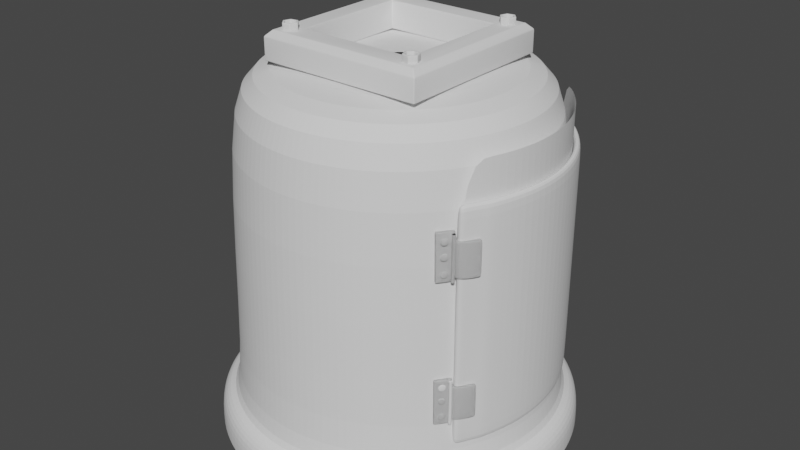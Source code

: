 # Source: Lightv8.blend  (saved by Blender 3.4.6; exported with 4.5.12 LTS)
import bpy
from mathutils import Matrix  # noqa: F401  (used for matrix-valued properties, if any)

bpy.ops.wm.read_factory_settings(use_empty=True)
scene = bpy.context.scene
scene.name = 'Scene'

# ---- collections
col_collection = bpy.data.collections.new('Collection'); scene.collection.children.link(col_collection)

# ---- node groups
ng_auto_smooth = bpy.data.node_groups.new('Auto Smooth', 'GeometryNodeTree')
_s = ng_auto_smooth.interface.new_socket(name='Geometry', in_out='OUTPUT', socket_type='NodeSocketGeometry')
_s = ng_auto_smooth.interface.new_socket(name='Geometry', in_out='INPUT', socket_type='NodeSocketGeometry')
_s = ng_auto_smooth.interface.new_socket(name='Angle', in_out='INPUT', socket_type='NodeSocketFloat')
_s.subtype = 'ANGLE'
_s.min_value = 0.0
_s.max_value = 3.142
ng_auto_smooth.is_modifier = True
_N = ng_auto_smooth.nodes; _L = ng_auto_smooth.links
n0 = _N.new('NodeGroupOutput'); n0.name = 'Group Output'; n0.location = (480, -100)
n1 = _N.new('NodeGroupInput'); n1.name = 'Group Input'; n1.location = (-420, -300)
n2 = _N.new('NodeGroupInput'); n2.name = 'Group Input.001'; n2.location = (-60, -100)
n3 = _N.new('GeometryNodeSetShadeSmooth'); n3.name = 'Set Shade Smooth'; n3.location = (120, -100)
n3.domain = 'EDGE'
n4 = _N.new('GeometryNodeSetShadeSmooth'); n4.name = 'Set Shade Smooth.001'; n4.location = (300, -100)
n5 = _N.new('GeometryNodeInputMeshEdgeAngle'); n5.name = 'Edge Angle'; n5.location = (-420, -220)
n6 = _N.new('GeometryNodeInputEdgeSmooth'); n6.name = 'Is Edge Smooth'; n6.location = (-60, -160)
n7 = _N.new('GeometryNodeInputShadeSmooth'); n7.name = 'Is Face Smooth'; n7.location = (-240, -340)
n8 = _N.new('FunctionNodeBooleanMath'); n8.name = 'Boolean Math'; n8.location = (-60, -220)
n9 = _N.new('FunctionNodeCompare'); n9.name = 'Compare'; n9.location = (-240, -180)
n9.operation = 'LESS_EQUAL'
_L.new(n5.outputs[0], n9.inputs[0])
_L.new(n4.outputs[0], n0.inputs[0])
_L.new(n1.outputs[1], n9.inputs[1])
_L.new(n9.outputs[0], n8.inputs[0])
_L.new(n7.outputs[0], n8.inputs[1])
_L.new(n2.outputs[0], n3.inputs[0])
_L.new(n6.outputs[0], n3.inputs[1])
_L.new(n3.outputs[0], n4.inputs[0])
_L.new(n8.outputs[0], n3.inputs[2])
n0.is_active_output = True

# ---- world
world_world = bpy.data.worlds.new('World'); scene.world = world_world
world_world.use_nodes = True; world_world.node_tree.nodes.clear()
_N = world_world.node_tree.nodes; _L = world_world.node_tree.links
n0 = _N.new('ShaderNodeOutputWorld'); n0.name = 'World Output'; n0.location = (300, 300)
n1 = _N.new('ShaderNodeBackground'); n1.name = 'Background'; n1.location = (10, 300)
n1.inputs[0].default_value = (0.05088, 0.05088, 0.05088, 1.0)
_L.new(n1.outputs[0], n0.inputs[0])
n0.is_active_output = True
world_world.color = (0.05088, 0.05088, 0.05088)
world_world.use_sun_shadow = False
world_world.sun_shadow_jitter_overblur = 0.0

# ---- meshes
me_circle = bpy.data.meshes.new('Circle')
me_circle.from_pydata([(0.0, 1.0, 0.0), (-0.1951, 0.9808, 0.0), (-0.3827, 0.9239, 0.0), (-0.5556, 0.8315, 0.0), (-0.7071, 0.7071, 0.0), (-0.8315, 0.5556, 0.0), (-0.9239, 0.3827, 0.0), (-0.9808, 0.1951, 0.0), (-1.0, 0.0, 0.0), (-0.9808, -0.1951, 0.0), (-0.9239, -0.3827, 0.0), (-0.8315, -0.5556, 0.0), (-0.7071, -0.7071, 0.0), (-0.5556, -0.8315, 0.0), (-0.3827, -0.9239, 0.0), (-0.1951, -0.9808, 0.0), (0.0, -1.0, 0.0), (0.1951, -0.9808, 0.0), (0.3827, -0.9239, 0.0), (0.5556, -0.8315, 0.0), (0.7071, -0.7071, 0.0), (0.8315, -0.5556, 0.0), (0.9239, -0.3827, 0.0), (0.9808, -0.1951, 0.0), (1.0, 0.0, 0.0), (0.9808, 0.1951, 0.0), (0.9239, 0.3827, 0.0), (0.8315, 0.5556, 0.0), (0.7071, 0.7071, 0.0), (0.5556, 0.8315, 0.0), (0.3827, 0.9239, 0.0), (0.1951, 0.9808, 0.0), (-1.561e-09, 0.871, 0.1969), (-0.1699, 0.8543, 0.1969), (-0.3333, 0.8047, 0.1969), (-0.4839, 0.7243, 0.1969), (-0.6159, 0.6159, 0.1969), (-0.7243, 0.4839, 0.1969), (-0.8047, 0.3333, 0.1969), (-0.8543, 0.1699, 0.1969), (-0.871, 1.922e-09, 0.1969), (-0.8543, -0.1699, 0.1969), (-0.8047, -0.3333, 0.1969), (-0.7243, -0.4839, 0.1969), (-0.6159, -0.6159, 0.1969), (-0.4839, -0.7243, 0.1969), (-0.3333, -0.8047, 0.1969), (-0.1699, -0.8543, 0.1969), (-1.561e-09, -0.871, 0.1969), (0.1699, -0.8543, 0.1969), (0.3333, -0.8047, 0.1969), (0.4839, -0.7243, 0.1969), (0.6159, -0.6159, 0.1969), (0.7243, -0.4839, 0.1969), (0.8047, -0.3333, 0.1969), (0.8543, -0.1699, 0.1969), (0.871, 1.922e-09, 0.1969), (0.8543, 0.1699, 0.1969), (0.8047, 0.3333, 0.1969), (0.7243, 0.4839, 0.1969), (0.6159, 0.6159, 0.1969), (0.4839, 0.7243, 0.1969), (0.3333, 0.8047, 0.1969), (0.1699, 0.8543, 0.1969), (-1.561e-09, 0.871, 1.843), (-0.1699, 0.8543, 1.843), (-0.3333, 0.8047, 1.843), (-0.4839, 0.7243, 1.843), (-0.6159, 0.6159, 1.843), (-0.7243, 0.4839, 1.843), (-0.8047, 0.3333, 1.843), (-0.8543, 0.1699, 1.843), (-0.871, 1.922e-09, 1.843), (-0.8543, -0.1699, 1.843), (-0.8047, -0.3333, 1.843), (-0.7243, -0.4839, 1.843), (-0.6159, -0.6159, 1.843), (-0.4839, -0.7243, 1.843), (-0.3333, -0.8047, 1.843), (-0.1699, -0.8543, 1.843), (-1.561e-09, -0.871, 1.843), (0.1699, -0.8543, 1.843), (0.3333, -0.8047, 1.843), (0.4839, -0.7243, 1.843), (0.6159, -0.6159, 1.843), (0.7243, -0.4839, 1.843), (0.8047, -0.3333, 1.843), (0.8543, -0.1699, 1.843), (0.871, 1.922e-09, 1.843), (0.8543, 0.1699, 1.843), (0.8047, 0.3333, 1.843), (0.7243, 0.4839, 1.843), (0.6159, 0.6159, 1.843), (0.4839, 0.7243, 1.843), (0.3333, 0.8047, 1.843), (0.1699, 0.8543, 1.843), (-9.01e-10, 0.7258, 2.04), (-0.1416, 0.7118, 2.04), (-0.2777, 0.6705, 2.04), (-0.4032, 0.6035, 2.04), (-0.5132, 0.5132, 2.04), (-0.6035, 0.4032, 2.04), (-0.6705, 0.2777, 2.04), (-0.7118, 0.1416, 2.04), (-0.7258, 2.93e-09, 2.04), (-0.7118, -0.1416, 2.04), (-0.6705, -0.2777, 2.04), (-0.6035, -0.4032, 2.04), (-0.5132, -0.5132, 2.04), (-0.4032, -0.6035, 2.04), (-0.2777, -0.6705, 2.04), (-0.1416, -0.7118, 2.04), (-9.01e-10, -0.7258, 2.04), (0.1416, -0.7118, 2.04), (0.2777, -0.6705, 2.04), (0.4032, -0.6035, 2.04), (0.5132, -0.5132, 2.04), (0.6035, -0.4032, 2.04), (0.6705, -0.2777, 2.04), (0.7118, -0.1416, 2.04), (0.7258, 2.93e-09, 2.04), (0.7118, 0.1416, 2.04), (0.6705, 0.2777, 2.04), (0.6035, 0.4032, 2.04), (0.5132, 0.5132, 2.04), (0.4032, 0.6035, 2.04), (0.2777, 0.6705, 2.04), (0.1416, 0.7118, 2.04), (3.301e-09, 0.06653, 2.04), (-0.01298, 0.06525, 2.04), (-0.02546, 0.06146, 2.04), (-0.03696, 0.05531, 2.04), (-0.04704, 0.04704, 2.04), (-0.05531, 0.03696, 2.04), (-0.06146, 0.02546, 2.04), (-0.06525, 0.01298, 2.04), (-0.06653, 2.686e-10, 2.04), (-0.06525, -0.01298, 2.04), (-0.06146, -0.02546, 2.04), (-0.05531, -0.03696, 2.04), (-0.04704, -0.04704, 2.04), (-0.03696, -0.05531, 2.04), (-0.02546, -0.06146, 2.04), (-0.01298, -0.06525, 2.04), (3.301e-09, -0.06653, 2.04), (0.01298, -0.06525, 2.04), (0.02546, -0.06146, 2.04), (0.03696, -0.05531, 2.04), (0.04704, -0.04704, 2.04), (0.05531, -0.03696, 2.04), (0.06146, -0.02546, 2.04), (0.06525, -0.01298, 2.04), (0.06653, 2.686e-10, 2.04), (0.06525, 0.01298, 2.04), (0.06146, 0.02546, 2.04), (0.05531, 0.03696, 2.04), (0.04704, 0.04704, 2.04), (0.03696, 0.05531, 2.04), (0.02546, 0.06146, 2.04), (0.01298, 0.06525, 2.04), (0.0, 1.0, 0.1369), (-7.3e-10, 0.9397, 0.1969), (-0.1833, 0.9217, 0.1969), (-0.1951, 0.9808, 0.1369), (-0.3596, 0.8682, 0.1969), (-0.3827, 0.9239, 0.1369), (-0.5221, 0.7813, 0.1969), (-0.5556, 0.8315, 0.1369), (-0.6645, 0.6645, 0.1969), (-0.7071, 0.7071, 0.1369), (-0.7813, 0.5221, 0.1969), (-0.8315, 0.5556, 0.1369), (-0.8682, 0.3596, 0.1969), (-0.9239, 0.3827, 0.1369), (-0.9217, 0.1833, 0.1969), (-0.9808, 0.1951, 0.1369), (-0.9397, 8.984e-10, 0.1969), (-1.0, 0.0, 0.1369), (-0.9217, -0.1833, 0.1969), (-0.9808, -0.1951, 0.1369), (-0.8682, -0.3596, 0.1969), (-0.9239, -0.3827, 0.1369), (-0.7813, -0.5221, 0.1969), (-0.8315, -0.5556, 0.1369), (-0.6645, -0.6645, 0.1969), (-0.7071, -0.7071, 0.1369), (-0.5221, -0.7813, 0.1969), (-0.5556, -0.8315, 0.1369), (-0.3596, -0.8682, 0.1969), (-0.3827, -0.9239, 0.1369), (-0.1833, -0.9217, 0.1969), (-0.1951, -0.9808, 0.1369), (-7.3e-10, -0.9397, 0.1969), (0.0, -1.0, 0.1369), (0.1833, -0.9217, 0.1969), (0.1951, -0.9808, 0.1369), (0.3596, -0.8682, 0.1969), (0.3827, -0.9239, 0.1369), (0.5221, -0.7813, 0.1969), (0.5556, -0.8315, 0.1369), (0.6645, -0.6645, 0.1969), (0.7071, -0.7071, 0.1369), (0.7813, -0.5221, 0.1969), (0.8315, -0.5556, 0.1369), (0.8682, -0.3596, 0.1969), (0.9239, -0.3827, 0.1369), (0.9217, -0.1833, 0.1969), (0.9808, -0.1951, 0.1369), (0.9397, 8.984e-10, 0.1969), (1.0, 0.0, 0.1369), (0.9217, 0.1833, 0.1969), (0.9808, 0.1951, 0.1369), (0.8682, 0.3596, 0.1969), (0.9239, 0.3827, 0.1369), (0.7813, 0.5221, 0.1969), (0.8315, 0.5556, 0.1369), (0.6645, 0.6645, 0.1969), (0.7071, 0.7071, 0.1369), (0.5221, 0.7813, 0.1969), (0.5556, 0.8315, 0.1369), (0.3596, 0.8682, 0.1969), (0.3827, 0.9239, 0.1369), (0.1833, 0.9217, 0.1969), (0.1951, 0.9808, 0.1369), (0.7243, -0.4839, 0.1969), (0.8047, -0.3333, 0.1969), (0.8543, -0.1699, 0.1969), (0.871, 1.922e-09, 0.1969), (0.8543, 0.1699, 0.1969), (0.8047, 0.3333, 0.1969), (0.7243, 0.4839, 0.1969), (0.6159, 0.6159, 0.1969), (0.4839, 0.7243, 0.1969), (0.7243, -0.4839, 1.843), (0.8047, -0.3333, 1.843), (0.8543, -0.1699, 1.843), (0.871, 1.922e-09, 1.843), (0.8543, 0.1699, 1.843), (0.8047, 0.3333, 1.843), (0.7243, 0.4839, 1.843), (0.6159, 0.6159, 1.843), (0.4839, 0.7243, 1.843)], [], [(196, 50, 49, 194), (170, 37, 36, 168), (198, 51, 50, 196), (172, 38, 37, 170), (164, 34, 33, 162), (200, 52, 51, 198), (174, 39, 38, 172), (202, 53, 52, 200), (176, 40, 39, 174), (204, 54, 53, 202), (178, 41, 40, 176), (206, 55, 54, 204), (180, 42, 41, 178), (208, 56, 55, 206), (182, 43, 42, 180), (210, 57, 56, 208), (184, 44, 43, 182), (212, 58, 57, 210), (186, 45, 44, 184), (214, 59, 58, 212), (188, 46, 45, 186), (216, 60, 59, 214), (190, 47, 46, 188), (161, 32, 63, 222), (218, 61, 60, 216), (192, 48, 47, 190), (166, 35, 34, 164), (220, 62, 61, 218), (194, 49, 48, 192), (168, 36, 35, 166), (222, 63, 62, 220), (12, 185, 183, 11), (26, 213, 211, 25), (13, 187, 185, 12), (27, 215, 213, 26), (14, 189, 187, 13), (1, 163, 160, 0), (28, 217, 215, 27), (15, 191, 189, 14), (2, 165, 163, 1), (29, 219, 217, 28), (16, 193, 191, 15), (3, 167, 165, 2), (30, 221, 219, 29), (17, 195, 193, 16), (4, 169, 167, 3), (31, 223, 221, 30), (18, 197, 195, 17), (5, 171, 169, 4), (0, 160, 223, 31), (19, 199, 197, 18), (6, 173, 171, 5), (20, 201, 199, 19), (7, 175, 173, 6), (21, 203, 201, 20), (8, 177, 175, 7), (22, 205, 203, 21), (9, 179, 177, 8), (23, 207, 205, 22), (10, 181, 179, 9), (24, 209, 207, 23), (11, 183, 181, 10), (25, 211, 209, 24), (47, 79, 78, 46), (34, 66, 65, 33), (61, 93, 92, 60), (48, 80, 79, 47), (35, 67, 66, 34), (62, 94, 93, 61), (49, 81, 80, 48), (36, 68, 67, 35), (63, 95, 94, 62), (50, 82, 81, 49), (37, 69, 68, 36), (32, 64, 95, 63), (51, 83, 82, 50), (38, 70, 69, 37), (52, 84, 83, 51), (39, 71, 70, 38), (53, 85, 84, 52), (40, 72, 71, 39), (54, 86, 85, 53), (41, 73, 72, 40), (55, 87, 86, 54), (42, 74, 73, 41), (56, 88, 87, 55), (43, 75, 74, 42), (57, 89, 88, 56), (44, 76, 75, 43), (58, 90, 89, 57), (45, 77, 76, 44), (59, 91, 90, 58), (46, 78, 77, 45), (33, 65, 64, 32), (60, 92, 91, 59), (82, 114, 113, 81), (69, 101, 100, 68), (64, 96, 127, 95), (83, 115, 114, 82), (70, 102, 101, 69), (84, 116, 115, 83), (71, 103, 102, 70), (85, 117, 116, 84), (72, 104, 103, 71), (86, 118, 117, 85), (73, 105, 104, 72), (87, 119, 118, 86), (74, 106, 105, 73), (88, 120, 119, 87), (75, 107, 106, 74), (89, 121, 120, 88), (76, 108, 107, 75), (90, 122, 121, 89), (77, 109, 108, 76), (91, 123, 122, 90), (78, 110, 109, 77), (65, 97, 96, 64), (92, 124, 123, 91), (79, 111, 110, 78), (66, 98, 97, 65), (93, 125, 124, 92), (80, 112, 111, 79), (67, 99, 98, 66), (94, 126, 125, 93), (81, 113, 112, 80), (68, 100, 99, 67), (95, 127, 126, 94), (117, 149, 148, 116), (104, 136, 135, 103), (118, 150, 149, 117), (105, 137, 136, 104), (119, 151, 150, 118), (106, 138, 137, 105), (120, 152, 151, 119), (107, 139, 138, 106), (121, 153, 152, 120), (108, 140, 139, 107), (122, 154, 153, 121), (109, 141, 140, 108), (123, 155, 154, 122), (110, 142, 141, 109), (97, 129, 128, 96), (124, 156, 155, 123), (111, 143, 142, 110), (98, 130, 129, 97), (125, 157, 156, 124), (112, 144, 143, 111), (99, 131, 130, 98), (126, 158, 157, 125), (113, 145, 144, 112), (100, 132, 131, 99), (127, 159, 158, 126), (114, 146, 145, 113), (101, 133, 132, 100), (96, 128, 159, 127), (115, 147, 146, 114), (102, 134, 133, 101), (116, 148, 147, 115), (103, 135, 134, 102), (163, 162, 161, 160), (165, 164, 162, 163), (167, 166, 164, 165), (169, 168, 166, 167), (171, 170, 168, 169), (173, 172, 170, 171), (175, 174, 172, 173), (177, 176, 174, 175), (179, 178, 176, 177), (181, 180, 178, 179), (183, 182, 180, 181), (185, 184, 182, 183), (187, 186, 184, 185), (189, 188, 186, 187), (191, 190, 188, 189), (193, 192, 190, 191), (195, 194, 192, 193), (197, 196, 194, 195), (199, 198, 196, 197), (201, 200, 198, 199), (203, 202, 200, 201), (205, 204, 202, 203), (207, 206, 204, 205), (209, 208, 206, 207), (211, 210, 208, 209), (213, 212, 210, 211), (215, 214, 212, 213), (217, 216, 214, 215), (219, 218, 216, 217), (221, 220, 218, 219), (223, 222, 220, 221), (160, 161, 222, 223), (162, 33, 32, 161), (232, 241, 240, 231), (225, 234, 233, 224), (226, 235, 234, 225), (227, 236, 235, 226), (228, 237, 236, 227), (229, 238, 237, 228), (230, 239, 238, 229), (231, 240, 239, 230)])
_uv = me_circle.uv_layers.new(name='UVMap')
_uv.uv.foreach_set('vector', [0.0, 0.0, 0.0, 0.0, 0.0, 0.0, 0.0, 0.0, 0.0, 0.0, 0.0, 0.0, 0.0, 0.0, 0.0, 0.0, 0.0, 0.0, 0.0, 0.0, 0.0, 0.0, 0.0, 0.0, 0.0, 0.0, 0.0, 0.0, 0.0, 0.0, 0.0, 0.0, 0.0, 0.0, 0.0, 0.0, 0.0, 0.0, 0.0, 0.0, 0.0, 0.0, 0.0, 0.0, 0.0, 0.0, 0.0, 0.0, 0.0, 0.0, 0.0, 0.0, 0.0, 0.0, 0.0, 0.0, 0.0, 0.0, 0.0, 0.0, 0.0, 0.0, 0.0, 0.0, 0.0, 0.0, 0.0, 0.0, 0.0, 0.0, 0.0, 0.0, 0.0, 0.0, 0.0, 0.0, 0.0, 0.0, 0.0, 0.0, 0.0, 0.0, 0.0, 0.0, 0.0, 0.0, 0.0, 0.0, 0.0, 0.0, 0.0, 0.0, 0.0, 0.0, 0.0, 0.0, 0.0, 0.0, 0.0, 0.0, 0.0, 0.0, 0.0, 0.0, 0.0, 0.0, 0.0, 0.0, 0.0, 0.0, 0.0, 0.0, 0.0, 0.0, 0.0, 0.0, 0.0, 0.0, 0.0, 0.0, 0.0, 0.0, 0.0, 0.0, 0.0, 0.0, 0.0, 0.0, 0.0, 0.0, 0.0, 0.0, 0.0, 0.0, 0.0, 0.0, 0.0, 0.0, 0.0, 0.0, 0.0, 0.0, 0.0, 0.0, 0.0, 0.0, 0.0, 0.0, 0.0, 0.0, 0.0, 0.0, 0.0, 0.0, 0.0, 0.0, 0.0, 0.0, 0.0, 0.0, 0.0, 0.0, 0.0, 0.0, 0.0, 0.0, 0.0, 0.0, 0.0, 0.0, 0.0, 0.0, 0.0, 0.0, 0.0, 0.0, 0.0, 0.0, 0.0, 0.0, 0.0, 0.0, 0.0, 0.0, 0.0, 0.0, 0.0, 0.0, 0.0, 0.0, 0.0, 0.0, 0.0, 0.0, 0.0, 0.0, 0.0, 0.0, 0.0, 0.0, 0.0, 0.0, 0.0, 0.0, 0.0, 0.0, 0.0, 0.0, 0.0, 0.0, 0.0, 0.0, 0.0, 0.0, 0.0, 0.0, 0.0, 0.0, 0.0, 0.0, 0.0, 0.0, 0.0, 0.0, 0.0, 0.0, 0.0, 0.0, 0.0, 0.0, 0.0, 0.0, 0.0, 0.0, 0.0, 0.0, 0.0, 0.0, 0.0, 0.0, 0.0, 0.0, 0.0, 0.0, 0.0, 0.0, 0.0, 0.0, 0.0, 0.0, 0.0, 0.0, 0.0, 0.0, 0.0, 0.0, 0.0, 0.0, 0.0, 0.0, 0.0, 0.0, 0.0, 0.0, 0.0, 0.0, 0.0, 0.0, 0.0, 0.0, 0.0, 0.0, 0.0, 0.0, 0.0, 0.0, 0.0, 0.0, 0.0, 0.0, 0.0, 0.0, 0.0, 0.0, 0.0, 0.0, 0.0, 0.0, 0.0, 0.0, 0.0, 0.0, 0.0, 0.0, 0.0, 0.0, 0.0, 0.0, 0.0, 0.0, 0.0, 0.0, 0.0, 0.0, 0.0, 0.0, 0.0, 0.0, 0.0, 0.0, 0.0, 0.0, 0.0, 0.0, 0.0, 0.0, 0.0, 0.0, 0.0, 0.0, 0.0, 0.0, 0.0, 0.0, 0.0, 0.0, 0.0, 0.0, 0.0, 0.0, 0.0, 0.0, 0.0, 0.0, 0.0, 0.0, 0.0, 0.0, 0.0, 0.0, 0.0, 0.0, 0.0, 0.0, 0.0, 0.0, 0.0, 0.0, 0.0, 0.0, 0.0, 0.0, 0.0, 0.0, 0.0, 0.0, 0.0, 0.0, 0.0, 0.0, 0.0, 0.0, 0.0, 0.0, 0.0, 0.0, 0.0, 0.0, 0.0, 0.0, 0.0, 0.0, 0.0, 0.0, 0.0, 0.0, 0.0, 0.0, 0.0, 0.0, 0.0, 0.0, 0.0, 0.0, 0.0, 0.0, 0.0, 0.0, 0.0, 0.0, 0.0, 0.0, 0.0, 0.0, 0.0, 0.0, 0.0, 0.0, 0.0, 0.0, 0.0, 0.0, 0.0, 0.0, 0.0, 0.0, 0.0, 0.0, 0.0, 0.0, 0.0, 0.0, 0.0, 0.0, 0.0, 0.0, 0.0, 0.0, 0.0, 0.0, 0.0, 0.0, 0.0, 0.0, 0.0, 0.0, 0.0, 0.0, 0.0, 0.0, 0.0, 0.0, 0.0, 0.0, 0.0, 0.0, 0.0, 0.0, 0.0, 0.0, 0.0, 0.0, 0.0, 0.0, 0.0, 0.0, 0.0, 0.0, 0.0, 0.0, 0.0, 0.0, 0.0, 0.0, 0.0, 0.0, 0.0, 0.0, 0.0, 0.0, 0.0, 0.0, 0.0, 0.0, 0.0, 0.0, 0.0, 0.0, 0.0, 0.0, 0.0, 0.0, 0.0, 0.0, 0.0, 0.0, 0.0, 0.0, 0.0, 0.0, 0.0, 0.0, 0.0, 0.0, 0.0, 0.0, 0.0, 0.0, 0.0, 0.0, 0.0, 0.0, 0.0, 0.0, 0.0, 0.0, 0.0, 0.0, 0.0, 0.0, 0.0, 0.0, 0.0, 0.0, 0.0, 0.0, 0.0, 0.0, 0.0, 0.0, 0.0, 0.0, 0.0, 0.0, 0.0, 0.0, 0.0, 0.0, 0.0, 0.0, 0.0, 0.0, 0.0, 0.0, 0.0, 0.0, 0.0, 0.0, 0.0, 0.0, 0.0, 0.0, 0.0, 0.0, 0.0, 0.0, 0.0, 0.0, 0.0, 0.0, 0.0, 0.0, 0.0, 0.0, 0.0, 0.0, 0.0, 0.0, 0.0, 0.0, 0.0, 0.0, 0.0, 0.0, 0.0, 0.0, 0.0, 0.0, 0.0, 0.0, 0.0, 0.0, 0.0, 0.0, 0.0, 0.0, 0.0, 0.0, 0.0, 0.0, 0.0, 0.0, 0.0, 0.0, 0.0, 0.0, 0.0, 0.0, 0.0, 0.0, 0.0, 0.0, 0.0, 0.0, 0.0, 0.0, 0.0, 0.0, 0.0, 0.0, 0.0, 0.0, 0.0, 0.0, 0.0, 0.0, 0.0, 0.0, 0.0, 0.0, 0.0, 0.0, 0.0, 0.0, 0.0, 0.0, 0.0, 0.0, 0.0, 0.0, 0.0, 0.0, 0.0, 0.0, 0.0, 0.0, 0.0, 0.0, 0.0, 0.0, 0.0, 0.0, 0.0, 0.0, 0.0, 0.0, 0.0, 0.0, 0.0, 0.0, 0.0, 0.0, 0.0, 0.0, 0.0, 0.0, 0.0, 0.0, 0.0, 0.0, 0.0, 0.0, 0.0, 0.0, 0.0, 0.0, 0.0, 0.0, 0.0, 0.0, 0.0, 0.0, 0.0, 0.0, 0.0, 0.0, 0.0, 0.0, 0.0, 0.0, 0.0, 0.0, 0.0, 0.0, 0.0, 0.0, 0.0, 0.0, 0.0, 0.0, 0.0, 0.0, 0.0, 0.0, 0.0, 0.0, 0.0, 0.0, 0.0, 0.0, 0.0, 0.0, 0.0, 0.0, 0.0, 0.0, 0.0, 0.0, 0.0, 0.0, 0.0, 0.0, 0.0, 0.0, 0.0, 0.0, 0.0, 0.0, 0.0, 0.0, 0.0, 0.0, 0.0, 0.0, 0.0, 0.0, 0.0, 0.0, 0.0, 0.0, 0.0, 0.0, 0.0, 0.0, 0.0, 0.0, 0.0, 0.0, 0.0, 0.0, 0.0, 0.0, 0.0, 0.0, 0.0, 0.0, 0.0, 0.0, 0.0, 0.0, 0.0, 0.0, 0.0, 0.0, 0.0, 0.0, 0.0, 0.0, 0.0, 0.0, 0.0, 0.0, 0.0, 0.0, 0.0, 0.0, 0.0, 0.0, 0.0, 0.0, 0.0, 0.0, 0.0, 0.0, 0.0, 0.0, 0.0, 0.0, 0.0, 0.0, 0.0, 0.0, 0.0, 0.0, 0.0, 0.0, 0.0, 0.0, 0.0, 0.0, 0.0, 0.0, 0.0, 0.0, 0.0, 0.0, 0.0, 0.0, 0.0, 0.0, 0.0, 0.0, 0.0, 0.0, 0.0, 0.0, 0.0, 0.0, 0.0, 0.0, 0.0, 0.0, 0.0, 0.0, 0.0, 0.0, 0.0, 0.0, 0.0, 0.0, 0.0, 0.0, 0.0, 0.0, 0.0, 0.0, 0.0, 0.0, 0.0, 0.0, 0.0, 0.0, 0.0, 0.0, 0.0, 0.0, 0.0, 0.0, 0.0, 0.0, 0.0, 0.0, 0.0, 0.0, 0.0, 0.0, 0.0, 0.0, 0.0, 0.0, 0.0, 0.0, 0.0, 0.0, 0.0, 0.0, 0.0, 0.0, 0.0, 0.0, 0.0, 0.0, 0.0, 0.0, 0.0, 0.0, 0.0, 0.0, 0.0, 0.0, 0.0, 0.0, 0.0, 0.0, 0.0, 0.0, 0.0, 0.0, 0.0, 0.0, 0.0, 0.0, 0.0, 0.0, 0.0, 0.0, 0.0, 0.0, 0.0, 0.0, 0.0, 0.0, 0.0, 0.0, 0.0, 0.0, 0.0, 0.0, 0.0, 0.0, 0.0, 0.0, 0.0, 0.0, 0.0, 0.0, 0.0, 0.0, 0.0, 0.0, 0.0, 0.0, 0.0, 0.0, 0.0, 0.0, 0.0, 0.0, 0.0, 0.0, 0.0, 0.0, 0.0, 0.0, 0.0, 0.0, 0.0, 0.0, 0.0, 0.0, 0.0, 0.0, 0.0, 0.0, 0.0, 0.0, 0.0, 0.0, 0.0, 0.0, 0.0, 0.0, 0.0, 0.0, 0.0, 0.0, 0.0, 0.0, 0.0, 0.0, 0.0, 0.0, 0.0, 0.0, 0.0, 0.0, 0.0, 0.0, 0.0, 0.0, 0.0, 0.0, 0.0, 0.0, 0.0, 0.0, 0.0, 0.0, 0.0, 0.0, 0.0, 0.0, 0.0, 0.0, 0.0, 0.0, 0.0, 0.0, 0.0, 0.0, 0.0, 0.0, 0.0, 0.0, 0.0, 0.0, 0.0, 0.0, 0.0, 0.0, 0.0, 0.0, 0.0, 0.0, 0.0, 0.0, 0.0, 0.0, 0.0, 0.0, 0.0, 0.0, 0.0, 0.0, 0.0, 0.0, 0.0, 0.0, 0.0, 0.0, 0.0, 0.0, 0.0, 0.0, 0.0, 0.0, 0.0, 0.0, 0.0, 0.0, 0.0, 0.0, 0.0, 0.0, 0.0, 0.0, 0.0, 0.0, 0.0, 0.0, 0.0, 0.0, 0.0, 0.0, 0.0, 0.0, 0.0, 0.0, 0.0, 0.0, 0.0, 0.0, 0.0, 0.0, 0.0, 0.0, 0.0, 0.0, 0.0, 0.0, 0.0, 0.0, 0.0, 0.0, 0.0, 0.0, 0.0, 0.0, 0.0, 0.0, 0.0, 0.0, 0.0, 0.0, 0.0, 0.0, 0.0, 0.0, 0.0, 0.0, 0.0, 0.0, 0.0, 0.0, 0.0, 0.0, 0.0, 0.0, 0.0, 0.0, 0.0, 0.0, 0.0, 0.0, 0.0, 0.0, 0.0, 0.0, 0.0, 0.0, 0.0, 0.0, 0.0, 0.0, 0.0, 0.0, 0.0, 0.0, 0.0, 0.0, 0.0, 0.0, 0.0, 0.0, 0.0, 0.0, 0.0, 0.0, 0.0, 0.0, 0.0, 0.0, 0.0, 0.0, 0.0, 0.0, 0.0, 0.0, 0.0, 0.0, 0.0, 0.0, 0.0, 0.0, 0.0, 0.0, 0.0, 0.0, 0.0, 0.0, 0.0, 0.0, 0.0, 0.0, 0.0, 0.0, 0.0, 0.0, 0.0, 0.0, 0.0, 0.0, 0.0, 0.0, 0.0, 0.0, 0.0, 0.0, 0.0, 0.0, 0.0, 0.0, 0.0, 0.0, 0.0, 0.0, 0.0, 0.0, 0.0, 0.0, 0.0, 0.0, 0.0, 0.0, 0.0, 0.0, 0.0, 0.0, 0.0, 0.0, 0.0, 0.0, 0.0, 0.0, 0.0, 0.0, 0.0, 0.0, 0.0, 0.0, 0.0, 0.0, 0.0, 0.0, 0.0, 0.0, 0.0, 0.0, 0.0, 0.0, 0.0, 0.0, 0.0, 0.0, 0.0, 0.0, 0.0, 0.0, 0.0, 0.0, 0.0, 0.0, 0.0, 0.0, 0.0, 0.0, 0.0, 0.0, 0.0, 0.0, 0.0, 0.0, 0.0, 0.0, 0.0, 0.0, 0.0, 0.0, 0.0, 0.0, 0.0, 0.0, 0.0, 0.0, 0.0, 0.0, 0.0, 0.0, 0.0, 0.0, 0.0, 0.0, 0.0, 0.0, 0.0, 0.0, 0.0, 0.0, 0.0, 0.0, 0.0, 0.0, 0.0, 0.0, 0.0, 0.0, 0.0, 0.0, 0.0, 0.0, 0.0, 0.0, 0.0, 0.0, 0.0, 0.0, 0.0, 0.0, 0.0, 0.0, 0.0, 0.0, 0.0, 0.0, 0.0, 0.0, 0.0, 0.0, 0.0, 0.0, 0.0, 0.0, 0.0, 0.0, 0.0, 0.0, 0.0, 0.0, 0.0, 0.0, 0.0, 0.0, 0.0, 0.0, 0.0, 0.0, 0.0, 0.0, 0.0, 0.0, 0.0, 0.0, 0.0, 0.0, 0.0, 0.0, 0.0, 0.0, 0.0, 0.0, 0.0, 0.0, 0.0, 0.0, 0.0, 0.0, 0.0, 0.0, 0.0, 0.0, 0.0, 0.0, 0.0, 0.0, 0.0, 0.0, 0.0, 0.0, 0.0, 0.0, 0.0, 0.0, 0.0, 0.0, 0.0, 0.0, 0.0, 0.0, 0.0, 0.0, 0.0, 0.0, 0.0, 0.0, 0.0, 0.0, 0.0, 0.0, 0.0, 0.0, 0.0, 0.0, 0.0, 0.0, 0.0, 0.0, 0.0, 0.0, 0.0, 0.0, 0.0, 0.0, 0.0, 0.0, 0.0, 0.0, 0.0, 0.0, 0.0, 0.0, 0.0, 0.0, 0.0, 0.0, 0.0, 0.0, 0.0, 0.0, 0.0, 0.0, 0.0, 0.0, 0.0, 0.0, 0.0, 0.0, 0.0, 0.0, 0.0, 0.0, 0.0, 0.0, 0.0, 0.0, 0.0, 0.0, 0.0, 0.0, 0.0, 0.0, 0.0, 0.0, 0.0, 0.0, 0.0, 0.0, 0.0, 0.0, 0.0, 0.0, 0.0, 0.0, 0.0, 0.0, 0.0, 0.0, 0.0, 0.0, 0.0, 0.0, 0.0, 0.0, 0.0, 0.0, 0.0, 0.0, 0.0, 0.0, 0.0, 0.0, 0.0, 0.0, 0.0, 0.0, 0.0, 0.0, 0.0, 0.0, 0.0, 0.0, 0.0, 0.0, 0.0, 0.0, 0.0, 0.0, 0.0, 0.0, 0.0, 0.0, 0.0, 0.0, 0.0, 0.0, 0.0, 0.0, 0.0, 0.0, 0.0, 0.0, 0.0, 0.0, 0.0, 0.0, 0.0, 0.0, 0.0, 0.0, 0.0, 0.0, 0.0, 0.0, 0.0, 0.0, 0.0, 0.0, 0.0, 0.0, 0.0, 0.0, 0.0, 0.0, 0.0, 0.0, 0.0, 0.0, 0.0, 0.0, 0.0, 0.0, 0.0, 0.0, 0.0, 0.0, 0.0, 0.0, 0.0, 0.0, 0.0, 0.0, 0.0, 0.0, 0.0, 0.0, 0.0, 0.0, 0.0, 0.0, 0.0, 0.0, 0.0, 0.0, 0.0, 0.0, 0.0, 0.0, 0.0, 0.0, 0.0, 0.0, 0.0, 0.0, 0.0, 0.0, 0.0, 0.0, 0.0, 0.0, 0.0, 0.0, 0.0, 0.0, 0.0, 0.0, 0.0, 0.0, 0.0, 0.0, 0.0, 0.0, 0.0, 0.0, 0.0, 0.0, 0.0, 0.0, 0.0, 0.0, 0.0, 0.0, 0.0, 0.0, 0.0, 0.0, 0.0, 0.0, 0.0, 0.0, 0.0, 0.0, 0.0, 0.0, 0.0, 0.0, 0.0, 0.0, 0.0, 0.0, 0.0, 0.0, 0.0, 0.0, 0.0, 0.0, 0.0, 0.0, 0.0, 0.0, 0.0, 0.0, 0.0, 0.0, 0.0, 0.0, 0.0, 0.0, 0.0, 0.0, 0.0, 0.0, 0.0, 0.0, 0.0, 0.0, 0.0, 0.0, 0.0, 0.0, 0.0, 0.0, 0.0, 0.0, 0.0, 0.0, 0.0, 0.0, 0.0, 0.0, 0.0, 0.0, 0.0, 0.0, 0.0, 0.0, 0.0, 0.0, 0.0, 0.0, 0.0, 0.0, 0.0, 0.0, 0.0, 0.0, 0.0, 0.0, 0.0, 0.0, 0.0, 0.0])
me_circle.update()
me_circle_001 = bpy.data.meshes.new('Circle.001')
me_circle_001.from_pydata([(0.7243, -0.4839, 0.3444), (0.8047, -0.3333, 0.3444), (0.8543, -0.1699, 0.3444), (0.871, 0.0, 0.3444), (0.8543, 0.1699, 0.3444), (0.8047, 0.3333, 0.3444), (0.7243, 0.4839, 0.3444), (0.6159, 0.6159, 0.3444), (0.4839, 0.7243, 0.3444), (0.7243, -0.4839, 1.649), (0.8047, -0.3333, 1.649), (0.8543, -0.1699, 1.649), (0.871, 0.0, 1.649), (0.8543, 0.1699, 1.649), (0.8047, 0.3333, 1.649), (0.7243, 0.4839, 1.649), (0.6159, 0.6159, 1.649), (0.4839, 0.7243, 1.649), (0.6159, 0.6159, 1.559), (0.6159, 0.6159, 0.4345), (0.4839, 0.7243, 0.4345), (0.4839, 0.7243, 1.559), (0.7243, -0.4839, 1.559), (0.7243, -0.4839, 0.4345), (0.8047, -0.3333, 0.4345), (0.8047, -0.3333, 1.559), (0.8543, -0.1699, 0.4345), (0.8543, -0.1699, 1.559), (0.871, 0.0, 0.4345), (0.871, 0.0, 1.559), (0.8543, 0.1699, 0.4345), (0.8543, 0.1699, 1.559), (0.8047, 0.3333, 0.4345), (0.8047, 0.3333, 1.559), (0.7243, 0.4839, 0.4345), (0.7243, 0.4839, 1.559), (0.5422, 0.6764, 0.4345), (0.5595, 0.6622, 0.4345), (0.5595, 0.6622, 1.559), (0.5422, 0.6764, 1.559), (0.5422, 0.6764, 1.649), (0.5595, 0.6622, 1.649), (0.5595, 0.6622, 0.3444), (0.5422, 0.6764, 0.3444), (0.744, -0.447, 0.4345), (0.785, -0.3703, 0.4345), (0.785, -0.3703, 1.559), (0.744, -0.447, 1.559), (0.785, -0.3703, 1.649), (0.744, -0.447, 1.649), (0.744, -0.447, 0.3444), (0.785, -0.3703, 0.3444)], [], [(7, 6, 34, 19), (2, 1, 24, 26), (3, 2, 26, 28), (4, 3, 28, 30), (5, 4, 30, 32), (6, 5, 32, 34), (38, 18, 16, 41), (8, 43, 36, 20), (22, 47, 44, 23), (35, 33, 14, 15), (33, 31, 13, 14), (31, 29, 12, 13), (29, 27, 11, 12), (27, 25, 10, 11), (25, 46, 48, 10), (21, 39, 40, 17), (35, 18, 19, 34), (33, 35, 34, 32), (31, 33, 32, 30), (29, 31, 30, 28), (27, 29, 28, 26), (25, 27, 26, 24), (47, 22, 9, 49), (42, 7, 19, 37), (18, 35, 15, 16), (46, 25, 24, 45), (18, 38, 37, 19), (39, 36, 37, 38), (42, 37, 36, 43), (38, 41, 40, 39), (39, 21, 20, 36), (50, 0, 23, 44), (50, 44, 45, 51), (47, 49, 48, 46), (46, 45, 44, 47), (1, 51, 45, 24)])
_uv = me_circle_001.uv_layers.new(name='UVMap')
_uv.uv.foreach_set('vector', [0.0, 0.0, 0.0, 0.0, 0.0, 0.0, 0.0, 0.0, 0.0, 0.0, 0.0, 0.0, 0.0, 0.0, 0.0, 0.0, 0.0, 0.0, 0.0, 0.0, 0.0, 0.0, 0.0, 0.0, 0.0, 0.0, 0.0, 0.0, 0.0, 0.0, 0.0, 0.0, 0.0, 0.0, 0.0, 0.0, 0.0, 0.0, 0.0, 0.0, 0.0, 0.0, 0.0, 0.0, 0.0, 0.0, 0.0, 0.0, 0.0, 0.0, 0.0, 0.0, 0.0, 0.0, 0.0, 0.0, 0.0, 0.0, 0.0, 0.0, 0.0, 0.0, 0.0, 0.0, 0.0, 0.0, 0.0, 0.0, 0.0, 0.0, 0.0, 0.0, 0.0, 0.0, 0.0, 0.0, 0.0, 0.0, 0.0, 0.0, 0.0, 0.0, 0.0, 0.0, 0.0, 0.0, 0.0, 0.0, 0.0, 0.0, 0.0, 0.0, 0.0, 0.0, 0.0, 0.0, 0.0, 0.0, 0.0, 0.0, 0.0, 0.0, 0.0, 0.0, 0.0, 0.0, 0.0, 0.0, 0.0, 0.0, 0.0, 0.0, 0.0, 0.0, 0.0, 0.0, 0.0, 0.0, 0.0, 0.0, 0.0, 0.0, 0.0, 0.0, 0.0, 0.0, 0.0, 0.0, 0.0, 0.0, 0.0, 0.0, 0.0, 0.0, 0.0, 0.0, 0.0, 0.0, 0.0, 0.0, 0.0, 0.0, 0.0, 0.0, 0.0, 0.0, 0.0, 0.0, 0.0, 0.0, 0.0, 0.0, 0.0, 0.0, 0.0, 0.0, 0.0, 0.0, 0.0, 0.0, 0.0, 0.0, 0.0, 0.0, 0.0, 0.0, 0.0, 0.0, 0.0, 0.0, 0.0, 0.0, 0.0, 0.0, 0.0, 0.0, 0.0, 0.0, 0.0, 0.0, 0.0, 0.0, 0.0, 0.0, 0.0, 0.0, 0.0, 0.0, 0.0, 0.0, 0.0, 0.0, 0.0, 0.0, 0.0, 0.0, 0.0, 0.0, 0.0, 0.0, 0.0, 0.0, 0.0, 0.0, 0.0, 0.0, 0.0, 0.0, 0.0, 0.0, 0.0, 0.0, 0.0, 0.0, 0.0, 0.0, 0.0, 0.0, 0.0, 0.0, 0.0, 0.0, 0.0, 0.0, 0.0, 0.0, 0.0, 0.0, 0.0, 0.0, 0.0, 0.0, 0.0, 0.0, 0.0, 0.0, 0.0, 0.0, 0.0, 0.0, 0.0, 0.0, 0.0, 0.0, 0.0, 0.0, 0.0, 0.0, 0.0, 0.0, 0.0, 0.0, 0.0, 0.0, 0.0, 0.0, 0.0, 0.0, 0.0, 0.0, 0.0, 0.0, 0.0, 0.0, 0.0, 0.0, 0.0, 0.0, 0.0, 0.0, 0.0, 0.0, 0.0, 0.0, 0.0, 0.0, 0.0, 0.0, 0.0, 0.0, 0.0, 0.0, 0.0, 0.0, 0.0, 0.0, 0.0, 0.0])
me_circle_001.update()
me_circle_002 = bpy.data.meshes.new('Circle.002')
me_circle_002.from_pydata([(0.6661, -0.5548, 1.311), (0.7243, -0.4839, 1.311), (0.6661, -0.5548, 1.5), (0.7243, -0.4839, 1.5), (0.6661, -0.5548, 1.281), (0.7243, -0.4839, 1.281), (0.6661, -0.5548, 1.532), (0.7243, -0.4839, 1.532), (0.766, -0.499, 1.311), (0.766, -0.499, 1.5), (0.8166, -0.4127, 1.311), (0.8166, -0.4127, 1.5), (0.7348, -0.4877, 1.5), (0.7348, -0.4877, 1.311)], [], [(1, 3, 2, 0), (2, 3, 7, 6), (1, 0, 4, 5), (12, 13, 8, 9), (9, 8, 10, 11), (3, 1, 13, 12)])
_uv = me_circle_002.uv_layers.new(name='UVMap')
_uv.uv.foreach_set('vector', [0.0, 0.0, 0.0, 0.0, 0.0, 0.0, 0.0, 0.0, 0.0, 0.0, 0.0, 0.0, 0.0, 0.0, 0.0, 0.0, 0.0, 0.0, 0.0, 0.0, 0.0, 0.0, 0.0, 0.0, 0.0, 0.0, 0.0, 0.0, 0.0, 0.0, 0.0, 0.0, 0.0, 0.0, 0.0, 0.0, 0.0, 0.0, 0.0, 0.0, 0.0, 0.0, 0.0, 0.0, 0.0, 0.0, 0.0, 0.0])
me_circle_002.update()
me_cylinder = bpy.data.meshes.new('Cylinder')
me_cylinder.from_pydata([(-2.794e-09, 0.9586, -1.0), (0.0, 1.0, -0.96), (2.794e-09, 0.9586, 1.0), (0.0, 1.0, 0.96), (0.4793, 0.8301, -1.0), (0.5, 0.866, -0.96), (0.4793, 0.8301, 1.0), (0.5, 0.866, 0.96), (0.8301, 0.4793, -1.0), (0.866, 0.5, -0.96), (0.8301, 0.4793, 1.0), (0.866, 0.5, 0.96), (0.9586, 2.794e-09, -1.0), (1.0, 0.0, -0.96), (0.9586, -2.794e-09, 1.0), (1.0, 0.0, 0.96), (0.8301, -0.4793, -1.0), (0.866, -0.5, -0.96), (0.8301, -0.4793, 1.0), (0.866, -0.5, 0.96), (0.4793, -0.8301, -1.0), (0.5, -0.866, -0.96), (0.4793, -0.8301, 1.0), (0.5, -0.866, 0.96), (2.794e-09, -0.9586, -1.0), (0.0, -1.0, -0.96), (-2.794e-09, -0.9586, 1.0), (0.0, -1.0, 0.96), (-0.4793, -0.8301, -1.0), (-0.5, -0.866, -0.96), (-0.4793, -0.8301, 1.0), (-0.5, -0.866, 0.96), (-0.8301, -0.4793, -1.0), (-0.866, -0.5, -0.96), (-0.8301, -0.4793, 1.0), (-0.866, -0.5, 0.96), (-0.9586, -2.794e-09, -1.0), (-1.0, 0.0, -0.96), (-0.9586, 2.794e-09, 1.0), (-1.0, 0.0, 0.96), (-0.8301, 0.4793, -1.0), (-0.866, 0.5, -0.96), (-0.8301, 0.4793, 1.0), (-0.866, 0.5, 0.96), (-0.4793, 0.8301, -1.0), (-0.5, 0.866, -0.96), (-0.4793, 0.8301, 1.0), (-0.5, 0.866, 0.96)], [], [(45, 47, 3, 1), (9, 11, 15, 13), (13, 15, 19, 17), (17, 19, 23, 21), (21, 23, 27, 25), (25, 27, 31, 29), (29, 31, 35, 33), (33, 35, 39, 37), (37, 39, 43, 41), (41, 43, 47, 45), (5, 7, 11, 9), (6, 2, 46, 42, 38, 34, 30, 26, 22, 18, 14, 10), (1, 3, 7, 5), (1, 5, 4, 0), (7, 3, 2, 6), (5, 9, 8, 4), (11, 7, 6, 10), (9, 13, 12, 8), (15, 11, 10, 14), (13, 17, 16, 12), (19, 15, 14, 18), (17, 21, 20, 16), (23, 19, 18, 22), (21, 25, 24, 20), (27, 23, 22, 26), (25, 29, 28, 24), (31, 27, 26, 30), (29, 33, 32, 28), (35, 31, 30, 34), (33, 37, 36, 32), (39, 35, 34, 38), (37, 41, 40, 36), (43, 39, 38, 42), (41, 45, 44, 40), (47, 43, 42, 46), (45, 1, 0, 44), (3, 47, 46, 2), (0, 4, 8, 12, 16, 20, 24, 28, 32, 36, 40, 44)])
me_cylinder.polygons.foreach_set('use_smooth', [True] * 38)
_uv = me_cylinder.uv_layers.new(name='UVMap')
_uv.uv.foreach_set('vector', [0.08333, 0.51, 0.08333, 0.99, 7.451e-08, 0.99, 7.451e-08, 0.51, 0.8333, 0.51, 0.8333, 0.99, 0.75, 0.99, 0.75, 0.51, 0.75, 0.51, 0.75, 0.99, 0.6667, 0.99, 0.6667, 0.51, 0.6667, 0.51, 0.6667, 0.99, 0.5833, 0.99, 0.5833, 0.51, 0.5833, 0.51, 0.5833, 0.99, 0.5, 0.99, 0.5, 0.51, 0.5, 0.51, 0.5, 0.99, 0.4167, 0.99, 0.4167, 0.51, 0.4167, 0.51, 0.4167, 0.99, 0.3333, 0.99, 0.3333, 0.51, 0.3333, 0.51, 0.3333, 0.99, 0.25, 0.99, 0.25, 0.51, 0.25, 0.51, 0.25, 0.99, 0.1667, 0.99, 0.1667, 0.51, 0.1667, 0.51, 0.1667, 0.99, 0.08333, 0.99, 0.08333, 0.51, 0.9167, 0.51, 0.9167, 0.99, 0.8333, 0.99, 0.8333, 0.51, 0.365, 0.4492, 0.25, 0.4801, 0.135, 0.4492, 0.05077, 0.365, 0.01995, 0.25, 0.05077, 0.135, 0.135, 0.05077, 0.25, 0.01995, 0.365, 0.05077, 0.4492, 0.135, 0.4801, 0.25, 0.4492, 0.365, 1.0, 0.51, 1.0, 0.99, 0.9167, 0.99, 0.9167, 0.51, 0.75, 0.49, 0.87, 0.4578, 0.865, 0.4492, 0.75, 0.4801, 0.37, 0.4578, 0.25, 0.49, 0.25, 0.4801, 0.365, 0.4492, 0.87, 0.4578, 0.9578, 0.37, 0.9492, 0.365, 0.865, 0.4492, 0.4578, 0.37, 0.37, 0.4578, 0.365, 0.4492, 0.4492, 0.365, 0.9578, 0.37, 0.99, 0.25, 0.9801, 0.25, 0.9492, 0.365, 0.49, 0.25, 0.4578, 0.37, 0.4492, 0.365, 0.4801, 0.25, 0.99, 0.25, 0.9578, 0.13, 0.9492, 0.135, 0.9801, 0.25, 0.4578, 0.13, 0.49, 0.25, 0.4801, 0.25, 0.4492, 0.135, 0.9578, 0.13, 0.87, 0.04215, 0.865, 0.05077, 0.9492, 0.135, 0.37, 0.04215, 0.4578, 0.13, 0.4492, 0.135, 0.365, 0.05077, 0.87, 0.04215, 0.75, 0.01, 0.75, 0.01995, 0.865, 0.05077, 0.25, 0.01, 0.37, 0.04215, 0.365, 0.05077, 0.25, 0.01995, 0.75, 0.01, 0.63, 0.04215, 0.635, 0.05077, 0.75, 0.01995, 0.13, 0.04215, 0.25, 0.01, 0.25, 0.01995, 0.135, 0.05077, 0.63, 0.04215, 0.5422, 0.13, 0.5508, 0.135, 0.635, 0.05077, 0.04215, 0.13, 0.13, 0.04215, 0.135, 0.05077, 0.05077, 0.135, 0.5422, 0.13, 0.51, 0.25, 0.5199, 0.25, 0.5508, 0.135, 0.01, 0.25, 0.04215, 0.13, 0.05077, 0.135, 0.01995, 0.25, 0.51, 0.25, 0.5422, 0.37, 0.5508, 0.365, 0.5199, 0.25, 0.04215, 0.37, 0.01, 0.25, 0.01995, 0.25, 0.05077, 0.365, 0.5422, 0.37, 0.63, 0.4578, 0.635, 0.4492, 0.5508, 0.365, 0.13, 0.4578, 0.04215, 0.37, 0.05077, 0.365, 0.135, 0.4492, 0.63, 0.4578, 0.75, 0.49, 0.75, 0.4801, 0.635, 0.4492, 0.25, 0.49, 0.13, 0.4578, 0.135, 0.4492, 0.25, 0.4801, 0.75, 0.4801, 0.865, 0.4492, 0.9492, 0.365, 0.9801, 0.25, 0.9492, 0.135, 0.865, 0.05077, 0.75, 0.01995, 0.635, 0.05077, 0.5508, 0.135, 0.5199, 0.25, 0.5508, 0.365, 0.635, 0.4492])
me_cylinder.update()
me_circle_004 = bpy.data.meshes.new('Circle.004')
me_circle_004.from_pydata([(-0.000291, 0.02026, -0.002547), (-0.01026, 0.01758, -0.002547), (-0.01756, 0.01028, -0.002547), (-0.02023, 0.0003134, -0.002547), (-0.01756, -0.009658, -0.002547), (-0.01026, -0.01696, -0.002547), (-0.000291, -0.01963, -0.002547), (0.00968, -0.01696, -0.002547), (0.01698, -0.009658, -0.002547), (0.01965, 0.0003134, -0.002547), (0.01698, 0.01028, -0.002547), (0.00968, 0.01758, -0.002547), (-0.000291, 0.02026, -0.004844), (-0.01026, 0.01758, -0.004844), (-0.01756, 0.01028, -0.004844), (-0.02023, 0.0003134, -0.004844), (-0.01756, -0.009658, -0.004844), (-0.01026, -0.01696, -0.004844), (-0.000291, -0.01963, -0.004844), (0.00968, -0.01696, -0.004844), (0.01698, -0.009658, -0.004844), (0.01965, 0.0003134, -0.004844), (0.01698, 0.01028, -0.004844), (0.00968, 0.01758, -0.004844), (0.008464, 0.005744, -0.000244), (-0.005157, 0.009394, -0.000244), (0.004575, -0.008767, -0.000244), (-0.009046, -0.005118, -0.000244), (0.07537, -0.002934, -0.002939), (0.0654, -0.005606, -0.002939), (0.0581, -0.01291, -0.002939), (0.05542, -0.02288, -0.002939), (0.0581, -0.03285, -0.002939), (0.0654, -0.04015, -0.002939), (0.07537, -0.04282, -0.002939), (0.08534, -0.04015, -0.002939), (0.09264, -0.03285, -0.002939), (0.09531, -0.02288, -0.002939), (0.09264, -0.01291, -0.002939), (0.08534, -0.005606, -0.002939), (0.07537, -0.002934, -0.005236), (0.0654, -0.005606, -0.005236), (0.0581, -0.01291, -0.005236), (0.05542, -0.02288, -0.005236), (0.0581, -0.03285, -0.005236), (0.0654, -0.04015, -0.005236), (0.07537, -0.04282, -0.005236), (0.08534, -0.04015, -0.005236), (0.09264, -0.03285, -0.005236), (0.09531, -0.02288, -0.005236), (0.09264, -0.01291, -0.005236), (0.08534, -0.005606, -0.005236), (0.08412, -0.01745, -0.0006359), (0.0705, -0.0138, -0.0006359), (0.08023, -0.03196, -0.0006359), (0.06661, -0.02831, -0.0006359), (0.07537, -0.002934, -0.002939), (0.0654, -0.005606, -0.002939), (0.0581, -0.01291, -0.002939), (0.05542, -0.02288, -0.002939), (0.0581, -0.03285, -0.002939), (0.0654, -0.04015, -0.002939), (0.07537, -0.04282, -0.002939), (0.08534, -0.04015, -0.002939), (0.09264, -0.03285, -0.002939), (0.09531, -0.02288, -0.002939), (0.09264, -0.01291, -0.002939), (0.08534, -0.005606, -0.002939), (0.07537, -0.002934, -0.005236), (0.0654, -0.005606, -0.005236), (0.0581, -0.01291, -0.005236), (0.05542, -0.02288, -0.005236), (0.0581, -0.03285, -0.005236), (0.0654, -0.04015, -0.005236), (0.07537, -0.04282, -0.005236), (0.08534, -0.04015, -0.005236), (0.09264, -0.03285, -0.005236), (0.09531, -0.02288, -0.005236), (0.09264, -0.01291, -0.005236), (0.08534, -0.005606, -0.005236), (0.08412, -0.01745, -0.0006359), (0.0705, -0.0138, -0.0006359), (0.08023, -0.03196, -0.0006359), (0.06661, -0.02831, -0.0006359), (0.1598, -0.02881, -0.003376), (0.1498, -0.03148, -0.003376), (0.1425, -0.03878, -0.003376), (0.1398, -0.04875, -0.003376), (0.1425, -0.05873, -0.003376), (0.1498, -0.06602, -0.003376), (0.1598, -0.0687, -0.003376), (0.1698, -0.06602, -0.003376), (0.1771, -0.05873, -0.003376), (0.1797, -0.04875, -0.003376), (0.1771, -0.03878, -0.003376), (0.1698, -0.03148, -0.003376), (0.1598, -0.02881, -0.005674), (0.1498, -0.03148, -0.005674), (0.1425, -0.03878, -0.005674), (0.1398, -0.04875, -0.005674), (0.1425, -0.05873, -0.005674), (0.1498, -0.06602, -0.005674), (0.1598, -0.0687, -0.005674), (0.1698, -0.06602, -0.005674), (0.1771, -0.05873, -0.005674), (0.1797, -0.04875, -0.005674), (0.1771, -0.03878, -0.005674), (0.1698, -0.03148, -0.005674), (0.1685, -0.04332, -0.001073), (0.1549, -0.03967, -0.001073), (0.1647, -0.05783, -0.001073), (0.151, -0.05418, -0.001073), (0.1598, -0.02881, -0.003376), (0.1498, -0.03148, -0.003376), (0.1425, -0.03878, -0.003376), (0.1398, -0.04875, -0.003376), (0.1425, -0.05873, -0.003376), (0.1498, -0.06602, -0.003376), (0.1598, -0.0687, -0.003376), (0.1698, -0.06602, -0.003376), (0.1771, -0.05873, -0.003376), (0.1797, -0.04875, -0.003376), (0.1771, -0.03878, -0.003376), (0.1698, -0.03148, -0.003376), (0.1598, -0.02881, -0.005674), (0.1498, -0.03148, -0.005674), (0.1425, -0.03878, -0.005674), (0.1398, -0.04875, -0.005674), (0.1425, -0.05873, -0.005674), (0.1498, -0.06602, -0.005674), (0.1598, -0.0687, -0.005674), (0.1698, -0.06602, -0.005674), (0.1771, -0.05873, -0.005674), (0.1797, -0.04875, -0.005674), (0.1771, -0.03878, -0.005674), (0.1698, -0.03148, -0.005674), (0.1685, -0.04332, -0.001073), (0.1549, -0.03967, -0.001073), (0.1647, -0.05783, -0.001073), (0.151, -0.05418, -0.001073)], [], [(6, 5, 17, 18), (3, 2, 14, 15), (10, 9, 21, 22), (7, 6, 18, 19), (4, 3, 15, 16), (11, 10, 22, 23), (1, 0, 12, 13), (8, 7, 19, 20), (5, 4, 16, 17), (0, 11, 23, 12), (2, 1, 13, 14), (9, 8, 20, 21), (11, 24, 9, 10), (24, 26, 8, 9), (26, 6, 7, 8), (0, 25, 24, 11), (25, 27, 26, 24), (27, 5, 6, 26), (1, 2, 25, 0), (2, 3, 27, 25), (3, 4, 5, 27), (34, 33, 45, 46), (31, 30, 42, 43), (38, 37, 49, 50), (35, 34, 46, 47), (32, 31, 43, 44), (39, 38, 50, 51), (29, 28, 40, 41), (36, 35, 47, 48), (33, 32, 44, 45), (28, 39, 51, 40), (30, 29, 41, 42), (37, 36, 48, 49), (39, 52, 37, 38), (52, 54, 36, 37), (54, 34, 35, 36), (28, 53, 52, 39), (53, 55, 54, 52), (55, 33, 34, 54), (29, 30, 53, 28), (30, 31, 55, 53), (31, 32, 33, 55), (62, 61, 73, 74), (59, 58, 70, 71), (66, 65, 77, 78), (63, 62, 74, 75), (60, 59, 71, 72), (67, 66, 78, 79), (57, 56, 68, 69), (64, 63, 75, 76), (61, 60, 72, 73), (56, 67, 79, 68), (58, 57, 69, 70), (65, 64, 76, 77), (67, 80, 65, 66), (80, 82, 64, 65), (82, 62, 63, 64), (56, 81, 80, 67), (81, 83, 82, 80), (83, 61, 62, 82), (57, 58, 81, 56), (58, 59, 83, 81), (59, 60, 61, 83), (90, 89, 101, 102), (87, 86, 98, 99), (94, 93, 105, 106), (91, 90, 102, 103), (88, 87, 99, 100), (95, 94, 106, 107), (85, 84, 96, 97), (92, 91, 103, 104), (89, 88, 100, 101), (84, 95, 107, 96), (86, 85, 97, 98), (93, 92, 104, 105), (95, 108, 93, 94), (108, 110, 92, 93), (110, 90, 91, 92), (84, 109, 108, 95), (109, 111, 110, 108), (111, 89, 90, 110), (85, 86, 109, 84), (86, 87, 111, 109), (87, 88, 89, 111), (118, 117, 129, 130), (115, 114, 126, 127), (122, 121, 133, 134), (119, 118, 130, 131), (116, 115, 127, 128), (123, 122, 134, 135), (113, 112, 124, 125), (120, 119, 131, 132), (117, 116, 128, 129), (112, 123, 135, 124), (114, 113, 125, 126), (121, 120, 132, 133), (123, 136, 121, 122), (136, 138, 120, 121), (138, 118, 119, 120), (112, 137, 136, 123), (137, 139, 138, 136), (139, 117, 118, 138), (113, 114, 137, 112), (114, 115, 139, 137), (115, 116, 117, 139)])
me_circle_004.polygons.foreach_set('use_smooth', [True] * 105)
_uv = me_circle_004.uv_layers.new(name='UVMap')
_uv.uv.foreach_set('vector', [0.0, 0.0, 0.0, 0.0, 0.0, 0.0, 0.0, 0.0, 0.0, 0.0, 0.0, 0.0, 0.0, 0.0, 0.0, 0.0, 0.0, 0.0, 0.0, 0.0, 0.0, 0.0, 0.0, 0.0, 0.0, 0.0, 0.0, 0.0, 0.0, 0.0, 0.0, 0.0, 0.0, 0.0, 0.0, 0.0, 0.0, 0.0, 0.0, 0.0, 0.0, 0.0, 0.0, 0.0, 0.0, 0.0, 0.0, 0.0, 0.0, 0.0, 0.0, 0.0, 0.0, 0.0, 0.0, 0.0, 0.0, 0.0, 0.0, 0.0, 0.0, 0.0, 0.0, 0.0, 0.0, 0.0, 0.0, 0.0, 0.0, 0.0, 0.0, 0.0, 0.0, 0.0, 0.0, 0.0, 0.0, 0.0, 0.0, 0.0, 0.0, 0.0, 0.0, 0.0, 0.0, 0.0, 0.0, 0.0, 0.0, 0.0, 0.0, 0.0, 0.0, 0.0, 0.0, 0.0, 0.0, 0.0, 0.0, 0.0, 0.0, 0.0, 0.0, 0.0, 0.0, 0.0, 0.0, 0.0, 0.0, 0.0, 0.0, 0.0, 0.0, 0.0, 0.0, 0.0, 0.0, 0.0, 0.0, 0.0, 0.0, 0.0, 0.0, 0.0, 0.0, 0.0, 0.0, 0.0, 0.0, 0.0, 0.0, 0.0, 0.0, 0.0, 0.0, 0.0, 0.0, 0.0, 0.0, 0.0, 0.0, 0.0, 0.0, 0.0, 0.0, 0.0, 0.0, 0.0, 0.0, 0.0, 0.0, 0.0, 0.0, 0.0, 0.0, 0.0, 0.0, 0.0, 0.0, 0.0, 0.0, 0.0, 0.0, 0.0, 0.0, 0.0, 0.0, 0.0, 0.0, 0.0, 0.0, 0.0, 0.0, 0.0, 0.0, 0.0, 0.0, 0.0, 0.0, 0.0, 0.0, 0.0, 0.0, 0.0, 0.0, 0.0, 0.0, 0.0, 0.0, 0.0, 0.0, 0.0, 0.0, 0.0, 0.0, 0.0, 0.0, 0.0, 0.0, 0.0, 0.0, 0.0, 0.0, 0.0, 0.0, 0.0, 0.0, 0.0, 0.0, 0.0, 0.0, 0.0, 0.0, 0.0, 0.0, 0.0, 0.0, 0.0, 0.0, 0.0, 0.0, 0.0, 0.0, 0.0, 0.0, 0.0, 0.0, 0.0, 0.0, 0.0, 0.0, 0.0, 0.0, 0.0, 0.0, 0.0, 0.0, 0.0, 0.0, 0.0, 0.0, 0.0, 0.0, 0.0, 0.0, 0.0, 0.0, 0.0, 0.0, 0.0, 0.0, 0.0, 0.0, 0.0, 0.0, 0.0, 0.0, 0.0, 0.0, 0.0, 0.0, 0.0, 0.0, 0.0, 0.0, 0.0, 0.0, 0.0, 0.0, 0.0, 0.0, 0.0, 0.0, 0.0, 0.0, 0.0, 0.0, 0.0, 0.0, 0.0, 0.0, 0.0, 0.0, 0.0, 0.0, 0.0, 0.0, 0.0, 0.0, 0.0, 0.0, 0.0, 0.0, 0.0, 0.0, 0.0, 0.0, 0.0, 0.0, 0.0, 0.0, 0.0, 0.0, 0.0, 0.0, 0.0, 0.0, 0.0, 0.0, 0.0, 0.0, 0.0, 0.0, 0.0, 0.0, 0.0, 0.0, 0.0, 0.0, 0.0, 0.0, 0.0, 0.0, 0.0, 0.0, 0.0, 0.0, 0.0, 0.0, 0.0, 0.0, 0.0, 0.0, 0.0, 0.0, 0.0, 0.0, 0.0, 0.0, 0.0, 0.0, 0.0, 0.0, 0.0, 0.0, 0.0, 0.0, 0.0, 0.0, 0.0, 0.0, 0.0, 0.0, 0.0, 0.0, 0.0, 0.0, 0.0, 0.0, 0.0, 0.0, 0.0, 0.0, 0.0, 0.0, 0.0, 0.0, 0.0, 0.0, 0.0, 0.0, 0.0, 0.0, 0.0, 0.0, 0.0, 0.0, 0.0, 0.0, 0.0, 0.0, 0.0, 0.0, 0.0, 0.0, 0.0, 0.0, 0.0, 0.0, 0.0, 0.0, 0.0, 0.0, 0.0, 0.0, 0.0, 0.0, 0.0, 0.0, 0.0, 0.0, 0.0, 0.0, 0.0, 0.0, 0.0, 0.0, 0.0, 0.0, 0.0, 0.0, 0.0, 0.0, 0.0, 0.0, 0.0, 0.0, 0.0, 0.0, 0.0, 0.0, 0.0, 0.0, 0.0, 0.0, 0.0, 0.0, 0.0, 0.0, 0.0, 0.0, 0.0, 0.0, 0.0, 0.0, 0.0, 0.0, 0.0, 0.0, 0.0, 0.0, 0.0, 0.0, 0.0, 0.0, 0.0, 0.0, 0.0, 0.0, 0.0, 0.0, 0.0, 0.0, 0.0, 0.0, 0.0, 0.0, 0.0, 0.0, 0.0, 0.0, 0.0, 0.0, 0.0, 0.0, 0.0, 0.0, 0.0, 0.0, 0.0, 0.0, 0.0, 0.0, 0.0, 0.0, 0.0, 0.0, 0.0, 0.0, 0.0, 0.0, 0.0, 0.0, 0.0, 0.0, 0.0, 0.0, 0.0, 0.0, 0.0, 0.0, 0.0, 0.0, 0.0, 0.0, 0.0, 0.0, 0.0, 0.0, 0.0, 0.0, 0.0, 0.0, 0.0, 0.0, 0.0, 0.0, 0.0, 0.0, 0.0, 0.0, 0.0, 0.0, 0.0, 0.0, 0.0, 0.0, 0.0, 0.0, 0.0, 0.0, 0.0, 0.0, 0.0, 0.0, 0.0, 0.0, 0.0, 0.0, 0.0, 0.0, 0.0, 0.0, 0.0, 0.0, 0.0, 0.0, 0.0, 0.0, 0.0, 0.0, 0.0, 0.0, 0.0, 0.0, 0.0, 0.0, 0.0, 0.0, 0.0, 0.0, 0.0, 0.0, 0.0, 0.0, 0.0, 0.0, 0.0, 0.0, 0.0, 0.0, 0.0, 0.0, 0.0, 0.0, 0.0, 0.0, 0.0, 0.0, 0.0, 0.0, 0.0, 0.0, 0.0, 0.0, 0.0, 0.0, 0.0, 0.0, 0.0, 0.0, 0.0, 0.0, 0.0, 0.0, 0.0, 0.0, 0.0, 0.0, 0.0, 0.0, 0.0, 0.0, 0.0, 0.0, 0.0, 0.0, 0.0, 0.0, 0.0, 0.0, 0.0, 0.0, 0.0, 0.0, 0.0, 0.0, 0.0, 0.0, 0.0, 0.0, 0.0, 0.0, 0.0, 0.0, 0.0, 0.0, 0.0, 0.0, 0.0, 0.0, 0.0, 0.0, 0.0, 0.0, 0.0, 0.0, 0.0, 0.0, 0.0, 0.0, 0.0, 0.0, 0.0, 0.0, 0.0, 0.0, 0.0, 0.0, 0.0, 0.0, 0.0, 0.0, 0.0, 0.0, 0.0, 0.0, 0.0, 0.0, 0.0, 0.0, 0.0, 0.0, 0.0, 0.0, 0.0, 0.0, 0.0, 0.0, 0.0, 0.0, 0.0, 0.0, 0.0, 0.0, 0.0, 0.0, 0.0, 0.0, 0.0, 0.0, 0.0, 0.0, 0.0, 0.0, 0.0, 0.0, 0.0, 0.0, 0.0, 0.0, 0.0, 0.0, 0.0, 0.0, 0.0, 0.0, 0.0, 0.0, 0.0, 0.0, 0.0, 0.0, 0.0, 0.0, 0.0, 0.0, 0.0, 0.0, 0.0, 0.0, 0.0, 0.0, 0.0, 0.0, 0.0, 0.0, 0.0, 0.0, 0.0, 0.0, 0.0, 0.0, 0.0, 0.0, 0.0, 0.0, 0.0, 0.0, 0.0, 0.0, 0.0, 0.0, 0.0, 0.0, 0.0, 0.0, 0.0, 0.0, 0.0, 0.0, 0.0, 0.0, 0.0, 0.0, 0.0, 0.0, 0.0, 0.0, 0.0, 0.0, 0.0, 0.0, 0.0, 0.0, 0.0, 0.0, 0.0, 0.0, 0.0, 0.0, 0.0, 0.0, 0.0, 0.0, 0.0, 0.0, 0.0, 0.0, 0.0, 0.0, 0.0, 0.0, 0.0, 0.0, 0.0, 0.0, 0.0, 0.0, 0.0, 0.0, 0.0, 0.0, 0.0, 0.0, 0.0, 0.0, 0.0, 0.0, 0.0, 0.0, 0.0, 0.0, 0.0, 0.0, 0.0, 0.0, 0.0, 0.0, 0.0, 0.0, 0.0, 0.0, 0.0, 0.0, 0.0, 0.0, 0.0, 0.0, 0.0, 0.0, 0.0, 0.0, 0.0, 0.0, 0.0, 0.0, 0.0, 0.0, 0.0, 0.0, 0.0, 0.0, 0.0, 0.0, 0.0, 0.0, 0.0, 0.0, 0.0, 0.0, 0.0, 0.0, 0.0, 0.0, 0.0, 0.0, 0.0, 0.0, 0.0, 0.0, 0.0, 0.0, 0.0, 0.0, 0.0, 0.0, 0.0, 0.0, 0.0])
me_circle_004.update()
me_circle_005 = bpy.data.meshes.new('Circle.005')
me_circle_005.from_pydata([(0.6661, -0.5548, 1.311), (0.7243, -0.4839, 1.311), (0.6661, -0.5548, 1.5), (0.7243, -0.4839, 1.5), (0.6661, -0.5548, 1.281), (0.7243, -0.4839, 1.281), (0.6661, -0.5548, 1.532), (0.7243, -0.4839, 1.532), (0.766, -0.499, 1.311), (0.766, -0.499, 1.5), (0.8166, -0.4127, 1.311), (0.8166, -0.4127, 1.5), (0.7348, -0.4877, 1.5), (0.7348, -0.4877, 1.311)], [], [(1, 3, 2, 0), (2, 3, 7, 6), (1, 0, 4, 5), (12, 13, 8, 9), (9, 8, 10, 11), (3, 1, 13, 12)])
_uv = me_circle_005.uv_layers.new(name='UVMap')
_uv.uv.foreach_set('vector', [0.0, 0.0, 0.0, 0.0, 0.0, 0.0, 0.0, 0.0, 0.0, 0.0, 0.0, 0.0, 0.0, 0.0, 0.0, 0.0, 0.0, 0.0, 0.0, 0.0, 0.0, 0.0, 0.0, 0.0, 0.0, 0.0, 0.0, 0.0, 0.0, 0.0, 0.0, 0.0, 0.0, 0.0, 0.0, 0.0, 0.0, 0.0, 0.0, 0.0, 0.0, 0.0, 0.0, 0.0, 0.0, 0.0, 0.0, 0.0])
me_circle_005.update()
me_cylinder_001 = bpy.data.meshes.new('Cylinder.001')
me_cylinder_001.from_pydata([(-2.794e-09, 0.9586, -1.0), (0.0, 1.0, -0.96), (2.794e-09, 0.9586, 1.0), (0.0, 1.0, 0.96), (0.4793, 0.8301, -1.0), (0.5, 0.866, -0.96), (0.4793, 0.8301, 1.0), (0.5, 0.866, 0.96), (0.8301, 0.4793, -1.0), (0.866, 0.5, -0.96), (0.8301, 0.4793, 1.0), (0.866, 0.5, 0.96), (0.9586, 2.794e-09, -1.0), (1.0, 0.0, -0.96), (0.9586, -2.794e-09, 1.0), (1.0, 0.0, 0.96), (0.8301, -0.4793, -1.0), (0.866, -0.5, -0.96), (0.8301, -0.4793, 1.0), (0.866, -0.5, 0.96), (0.4793, -0.8301, -1.0), (0.5, -0.866, -0.96), (0.4793, -0.8301, 1.0), (0.5, -0.866, 0.96), (2.794e-09, -0.9586, -1.0), (0.0, -1.0, -0.96), (-2.794e-09, -0.9586, 1.0), (0.0, -1.0, 0.96), (-0.4793, -0.8301, -1.0), (-0.5, -0.866, -0.96), (-0.4793, -0.8301, 1.0), (-0.5, -0.866, 0.96), (-0.8301, -0.4793, -1.0), (-0.866, -0.5, -0.96), (-0.8301, -0.4793, 1.0), (-0.866, -0.5, 0.96), (-0.9586, -2.794e-09, -1.0), (-1.0, 0.0, -0.96), (-0.9586, 2.794e-09, 1.0), (-1.0, 0.0, 0.96), (-0.8301, 0.4793, -1.0), (-0.866, 0.5, -0.96), (-0.8301, 0.4793, 1.0), (-0.866, 0.5, 0.96), (-0.4793, 0.8301, -1.0), (-0.5, 0.866, -0.96), (-0.4793, 0.8301, 1.0), (-0.5, 0.866, 0.96)], [], [(45, 47, 3, 1), (9, 11, 15, 13), (13, 15, 19, 17), (17, 19, 23, 21), (21, 23, 27, 25), (25, 27, 31, 29), (29, 31, 35, 33), (33, 35, 39, 37), (37, 39, 43, 41), (41, 43, 47, 45), (5, 7, 11, 9), (6, 2, 46, 42, 38, 34, 30, 26, 22, 18, 14, 10), (1, 3, 7, 5), (1, 5, 4, 0), (7, 3, 2, 6), (5, 9, 8, 4), (11, 7, 6, 10), (9, 13, 12, 8), (15, 11, 10, 14), (13, 17, 16, 12), (19, 15, 14, 18), (17, 21, 20, 16), (23, 19, 18, 22), (21, 25, 24, 20), (27, 23, 22, 26), (25, 29, 28, 24), (31, 27, 26, 30), (29, 33, 32, 28), (35, 31, 30, 34), (33, 37, 36, 32), (39, 35, 34, 38), (37, 41, 40, 36), (43, 39, 38, 42), (41, 45, 44, 40), (47, 43, 42, 46), (45, 1, 0, 44), (3, 47, 46, 2), (0, 4, 8, 12, 16, 20, 24, 28, 32, 36, 40, 44)])
me_cylinder_001.polygons.foreach_set('use_smooth', [True] * 38)
_uv = me_cylinder_001.uv_layers.new(name='UVMap')
_uv.uv.foreach_set('vector', [0.08333, 0.51, 0.08333, 0.99, 7.451e-08, 0.99, 7.451e-08, 0.51, 0.8333, 0.51, 0.8333, 0.99, 0.75, 0.99, 0.75, 0.51, 0.75, 0.51, 0.75, 0.99, 0.6667, 0.99, 0.6667, 0.51, 0.6667, 0.51, 0.6667, 0.99, 0.5833, 0.99, 0.5833, 0.51, 0.5833, 0.51, 0.5833, 0.99, 0.5, 0.99, 0.5, 0.51, 0.5, 0.51, 0.5, 0.99, 0.4167, 0.99, 0.4167, 0.51, 0.4167, 0.51, 0.4167, 0.99, 0.3333, 0.99, 0.3333, 0.51, 0.3333, 0.51, 0.3333, 0.99, 0.25, 0.99, 0.25, 0.51, 0.25, 0.51, 0.25, 0.99, 0.1667, 0.99, 0.1667, 0.51, 0.1667, 0.51, 0.1667, 0.99, 0.08333, 0.99, 0.08333, 0.51, 0.9167, 0.51, 0.9167, 0.99, 0.8333, 0.99, 0.8333, 0.51, 0.365, 0.4492, 0.25, 0.4801, 0.135, 0.4492, 0.05077, 0.365, 0.01995, 0.25, 0.05077, 0.135, 0.135, 0.05077, 0.25, 0.01995, 0.365, 0.05077, 0.4492, 0.135, 0.4801, 0.25, 0.4492, 0.365, 1.0, 0.51, 1.0, 0.99, 0.9167, 0.99, 0.9167, 0.51, 0.75, 0.49, 0.87, 0.4578, 0.865, 0.4492, 0.75, 0.4801, 0.37, 0.4578, 0.25, 0.49, 0.25, 0.4801, 0.365, 0.4492, 0.87, 0.4578, 0.9578, 0.37, 0.9492, 0.365, 0.865, 0.4492, 0.4578, 0.37, 0.37, 0.4578, 0.365, 0.4492, 0.4492, 0.365, 0.9578, 0.37, 0.99, 0.25, 0.9801, 0.25, 0.9492, 0.365, 0.49, 0.25, 0.4578, 0.37, 0.4492, 0.365, 0.4801, 0.25, 0.99, 0.25, 0.9578, 0.13, 0.9492, 0.135, 0.9801, 0.25, 0.4578, 0.13, 0.49, 0.25, 0.4801, 0.25, 0.4492, 0.135, 0.9578, 0.13, 0.87, 0.04215, 0.865, 0.05077, 0.9492, 0.135, 0.37, 0.04215, 0.4578, 0.13, 0.4492, 0.135, 0.365, 0.05077, 0.87, 0.04215, 0.75, 0.01, 0.75, 0.01995, 0.865, 0.05077, 0.25, 0.01, 0.37, 0.04215, 0.365, 0.05077, 0.25, 0.01995, 0.75, 0.01, 0.63, 0.04215, 0.635, 0.05077, 0.75, 0.01995, 0.13, 0.04215, 0.25, 0.01, 0.25, 0.01995, 0.135, 0.05077, 0.63, 0.04215, 0.5422, 0.13, 0.5508, 0.135, 0.635, 0.05077, 0.04215, 0.13, 0.13, 0.04215, 0.135, 0.05077, 0.05077, 0.135, 0.5422, 0.13, 0.51, 0.25, 0.5199, 0.25, 0.5508, 0.135, 0.01, 0.25, 0.04215, 0.13, 0.05077, 0.135, 0.01995, 0.25, 0.51, 0.25, 0.5422, 0.37, 0.5508, 0.365, 0.5199, 0.25, 0.04215, 0.37, 0.01, 0.25, 0.01995, 0.25, 0.05077, 0.365, 0.5422, 0.37, 0.63, 0.4578, 0.635, 0.4492, 0.5508, 0.365, 0.13, 0.4578, 0.04215, 0.37, 0.05077, 0.365, 0.135, 0.4492, 0.63, 0.4578, 0.75, 0.49, 0.75, 0.4801, 0.635, 0.4492, 0.25, 0.49, 0.13, 0.4578, 0.135, 0.4492, 0.25, 0.4801, 0.75, 0.4801, 0.865, 0.4492, 0.9492, 0.365, 0.9801, 0.25, 0.9492, 0.135, 0.865, 0.05077, 0.75, 0.01995, 0.635, 0.05077, 0.5508, 0.135, 0.5199, 0.25, 0.5508, 0.365, 0.635, 0.4492])
me_cylinder_001.update()
me_circle_006 = bpy.data.meshes.new('Circle.006')
me_circle_006.from_pydata([(-0.000291, 0.02026, -0.002547), (-0.01026, 0.01758, -0.002547), (-0.01756, 0.01028, -0.002547), (-0.02023, 0.0003134, -0.002547), (-0.01756, -0.009658, -0.002547), (-0.01026, -0.01696, -0.002547), (-0.000291, -0.01963, -0.002547), (0.00968, -0.01696, -0.002547), (0.01698, -0.009658, -0.002547), (0.01965, 0.0003134, -0.002547), (0.01698, 0.01028, -0.002547), (0.00968, 0.01758, -0.002547), (-0.000291, 0.02026, -0.004844), (-0.01026, 0.01758, -0.004844), (-0.01756, 0.01028, -0.004844), (-0.02023, 0.0003134, -0.004844), (-0.01756, -0.009658, -0.004844), (-0.01026, -0.01696, -0.004844), (-0.000291, -0.01963, -0.004844), (0.00968, -0.01696, -0.004844), (0.01698, -0.009658, -0.004844), (0.01965, 0.0003134, -0.004844), (0.01698, 0.01028, -0.004844), (0.00968, 0.01758, -0.004844), (0.008464, 0.005744, -0.000244), (-0.005157, 0.009394, -0.000244), (0.004575, -0.008767, -0.000244), (-0.009046, -0.005118, -0.000244), (0.07537, -0.002934, -0.002939), (0.0654, -0.005606, -0.002939), (0.0581, -0.01291, -0.002939), (0.05542, -0.02288, -0.002939), (0.0581, -0.03285, -0.002939), (0.0654, -0.04015, -0.002939), (0.07537, -0.04282, -0.002939), (0.08534, -0.04015, -0.002939), (0.09264, -0.03285, -0.002939), (0.09531, -0.02288, -0.002939), (0.09264, -0.01291, -0.002939), (0.08534, -0.005606, -0.002939), (0.07537, -0.002934, -0.005236), (0.0654, -0.005606, -0.005236), (0.0581, -0.01291, -0.005236), (0.05542, -0.02288, -0.005236), (0.0581, -0.03285, -0.005236), (0.0654, -0.04015, -0.005236), (0.07537, -0.04282, -0.005236), (0.08534, -0.04015, -0.005236), (0.09264, -0.03285, -0.005236), (0.09531, -0.02288, -0.005236), (0.09264, -0.01291, -0.005236), (0.08534, -0.005606, -0.005236), (0.08412, -0.01745, -0.0006359), (0.0705, -0.0138, -0.0006359), (0.08023, -0.03196, -0.0006359), (0.06661, -0.02831, -0.0006359), (0.07537, -0.002934, -0.002939), (0.0654, -0.005606, -0.002939), (0.0581, -0.01291, -0.002939), (0.05542, -0.02288, -0.002939), (0.0581, -0.03285, -0.002939), (0.0654, -0.04015, -0.002939), (0.07537, -0.04282, -0.002939), (0.08534, -0.04015, -0.002939), (0.09264, -0.03285, -0.002939), (0.09531, -0.02288, -0.002939), (0.09264, -0.01291, -0.002939), (0.08534, -0.005606, -0.002939), (0.07537, -0.002934, -0.005236), (0.0654, -0.005606, -0.005236), (0.0581, -0.01291, -0.005236), (0.05542, -0.02288, -0.005236), (0.0581, -0.03285, -0.005236), (0.0654, -0.04015, -0.005236), (0.07537, -0.04282, -0.005236), (0.08534, -0.04015, -0.005236), (0.09264, -0.03285, -0.005236), (0.09531, -0.02288, -0.005236), (0.09264, -0.01291, -0.005236), (0.08534, -0.005606, -0.005236), (0.08412, -0.01745, -0.0006359), (0.0705, -0.0138, -0.0006359), (0.08023, -0.03196, -0.0006359), (0.06661, -0.02831, -0.0006359), (0.1598, -0.02881, -0.003376), (0.1498, -0.03148, -0.003376), (0.1425, -0.03878, -0.003376), (0.1398, -0.04875, -0.003376), (0.1425, -0.05873, -0.003376), (0.1498, -0.06602, -0.003376), (0.1598, -0.0687, -0.003376), (0.1698, -0.06602, -0.003376), (0.1771, -0.05873, -0.003376), (0.1797, -0.04875, -0.003376), (0.1771, -0.03878, -0.003376), (0.1698, -0.03148, -0.003376), (0.1598, -0.02881, -0.005674), (0.1498, -0.03148, -0.005674), (0.1425, -0.03878, -0.005674), (0.1398, -0.04875, -0.005674), (0.1425, -0.05873, -0.005674), (0.1498, -0.06602, -0.005674), (0.1598, -0.0687, -0.005674), (0.1698, -0.06602, -0.005674), (0.1771, -0.05873, -0.005674), (0.1797, -0.04875, -0.005674), (0.1771, -0.03878, -0.005674), (0.1698, -0.03148, -0.005674), (0.1685, -0.04332, -0.001073), (0.1549, -0.03967, -0.001073), (0.1647, -0.05783, -0.001073), (0.151, -0.05418, -0.001073), (0.1598, -0.02881, -0.003376), (0.1498, -0.03148, -0.003376), (0.1425, -0.03878, -0.003376), (0.1398, -0.04875, -0.003376), (0.1425, -0.05873, -0.003376), (0.1498, -0.06602, -0.003376), (0.1598, -0.0687, -0.003376), (0.1698, -0.06602, -0.003376), (0.1771, -0.05873, -0.003376), (0.1797, -0.04875, -0.003376), (0.1771, -0.03878, -0.003376), (0.1698, -0.03148, -0.003376), (0.1598, -0.02881, -0.005674), (0.1498, -0.03148, -0.005674), (0.1425, -0.03878, -0.005674), (0.1398, -0.04875, -0.005674), (0.1425, -0.05873, -0.005674), (0.1498, -0.06602, -0.005674), (0.1598, -0.0687, -0.005674), (0.1698, -0.06602, -0.005674), (0.1771, -0.05873, -0.005674), (0.1797, -0.04875, -0.005674), (0.1771, -0.03878, -0.005674), (0.1698, -0.03148, -0.005674), (0.1685, -0.04332, -0.001073), (0.1549, -0.03967, -0.001073), (0.1647, -0.05783, -0.001073), (0.151, -0.05418, -0.001073)], [], [(6, 5, 17, 18), (3, 2, 14, 15), (10, 9, 21, 22), (7, 6, 18, 19), (4, 3, 15, 16), (11, 10, 22, 23), (1, 0, 12, 13), (8, 7, 19, 20), (5, 4, 16, 17), (0, 11, 23, 12), (2, 1, 13, 14), (9, 8, 20, 21), (11, 24, 9, 10), (24, 26, 8, 9), (26, 6, 7, 8), (0, 25, 24, 11), (25, 27, 26, 24), (27, 5, 6, 26), (1, 2, 25, 0), (2, 3, 27, 25), (3, 4, 5, 27), (34, 33, 45, 46), (31, 30, 42, 43), (38, 37, 49, 50), (35, 34, 46, 47), (32, 31, 43, 44), (39, 38, 50, 51), (29, 28, 40, 41), (36, 35, 47, 48), (33, 32, 44, 45), (28, 39, 51, 40), (30, 29, 41, 42), (37, 36, 48, 49), (39, 52, 37, 38), (52, 54, 36, 37), (54, 34, 35, 36), (28, 53, 52, 39), (53, 55, 54, 52), (55, 33, 34, 54), (29, 30, 53, 28), (30, 31, 55, 53), (31, 32, 33, 55), (62, 61, 73, 74), (59, 58, 70, 71), (66, 65, 77, 78), (63, 62, 74, 75), (60, 59, 71, 72), (67, 66, 78, 79), (57, 56, 68, 69), (64, 63, 75, 76), (61, 60, 72, 73), (56, 67, 79, 68), (58, 57, 69, 70), (65, 64, 76, 77), (67, 80, 65, 66), (80, 82, 64, 65), (82, 62, 63, 64), (56, 81, 80, 67), (81, 83, 82, 80), (83, 61, 62, 82), (57, 58, 81, 56), (58, 59, 83, 81), (59, 60, 61, 83), (90, 89, 101, 102), (87, 86, 98, 99), (94, 93, 105, 106), (91, 90, 102, 103), (88, 87, 99, 100), (95, 94, 106, 107), (85, 84, 96, 97), (92, 91, 103, 104), (89, 88, 100, 101), (84, 95, 107, 96), (86, 85, 97, 98), (93, 92, 104, 105), (95, 108, 93, 94), (108, 110, 92, 93), (110, 90, 91, 92), (84, 109, 108, 95), (109, 111, 110, 108), (111, 89, 90, 110), (85, 86, 109, 84), (86, 87, 111, 109), (87, 88, 89, 111), (118, 117, 129, 130), (115, 114, 126, 127), (122, 121, 133, 134), (119, 118, 130, 131), (116, 115, 127, 128), (123, 122, 134, 135), (113, 112, 124, 125), (120, 119, 131, 132), (117, 116, 128, 129), (112, 123, 135, 124), (114, 113, 125, 126), (121, 120, 132, 133), (123, 136, 121, 122), (136, 138, 120, 121), (138, 118, 119, 120), (112, 137, 136, 123), (137, 139, 138, 136), (139, 117, 118, 138), (113, 114, 137, 112), (114, 115, 139, 137), (115, 116, 117, 139)])
me_circle_006.polygons.foreach_set('use_smooth', [True] * 105)
_uv = me_circle_006.uv_layers.new(name='UVMap')
_uv.uv.foreach_set('vector', [0.0, 0.0, 0.0, 0.0, 0.0, 0.0, 0.0, 0.0, 0.0, 0.0, 0.0, 0.0, 0.0, 0.0, 0.0, 0.0, 0.0, 0.0, 0.0, 0.0, 0.0, 0.0, 0.0, 0.0, 0.0, 0.0, 0.0, 0.0, 0.0, 0.0, 0.0, 0.0, 0.0, 0.0, 0.0, 0.0, 0.0, 0.0, 0.0, 0.0, 0.0, 0.0, 0.0, 0.0, 0.0, 0.0, 0.0, 0.0, 0.0, 0.0, 0.0, 0.0, 0.0, 0.0, 0.0, 0.0, 0.0, 0.0, 0.0, 0.0, 0.0, 0.0, 0.0, 0.0, 0.0, 0.0, 0.0, 0.0, 0.0, 0.0, 0.0, 0.0, 0.0, 0.0, 0.0, 0.0, 0.0, 0.0, 0.0, 0.0, 0.0, 0.0, 0.0, 0.0, 0.0, 0.0, 0.0, 0.0, 0.0, 0.0, 0.0, 0.0, 0.0, 0.0, 0.0, 0.0, 0.0, 0.0, 0.0, 0.0, 0.0, 0.0, 0.0, 0.0, 0.0, 0.0, 0.0, 0.0, 0.0, 0.0, 0.0, 0.0, 0.0, 0.0, 0.0, 0.0, 0.0, 0.0, 0.0, 0.0, 0.0, 0.0, 0.0, 0.0, 0.0, 0.0, 0.0, 0.0, 0.0, 0.0, 0.0, 0.0, 0.0, 0.0, 0.0, 0.0, 0.0, 0.0, 0.0, 0.0, 0.0, 0.0, 0.0, 0.0, 0.0, 0.0, 0.0, 0.0, 0.0, 0.0, 0.0, 0.0, 0.0, 0.0, 0.0, 0.0, 0.0, 0.0, 0.0, 0.0, 0.0, 0.0, 0.0, 0.0, 0.0, 0.0, 0.0, 0.0, 0.0, 0.0, 0.0, 0.0, 0.0, 0.0, 0.0, 0.0, 0.0, 0.0, 0.0, 0.0, 0.0, 0.0, 0.0, 0.0, 0.0, 0.0, 0.0, 0.0, 0.0, 0.0, 0.0, 0.0, 0.0, 0.0, 0.0, 0.0, 0.0, 0.0, 0.0, 0.0, 0.0, 0.0, 0.0, 0.0, 0.0, 0.0, 0.0, 0.0, 0.0, 0.0, 0.0, 0.0, 0.0, 0.0, 0.0, 0.0, 0.0, 0.0, 0.0, 0.0, 0.0, 0.0, 0.0, 0.0, 0.0, 0.0, 0.0, 0.0, 0.0, 0.0, 0.0, 0.0, 0.0, 0.0, 0.0, 0.0, 0.0, 0.0, 0.0, 0.0, 0.0, 0.0, 0.0, 0.0, 0.0, 0.0, 0.0, 0.0, 0.0, 0.0, 0.0, 0.0, 0.0, 0.0, 0.0, 0.0, 0.0, 0.0, 0.0, 0.0, 0.0, 0.0, 0.0, 0.0, 0.0, 0.0, 0.0, 0.0, 0.0, 0.0, 0.0, 0.0, 0.0, 0.0, 0.0, 0.0, 0.0, 0.0, 0.0, 0.0, 0.0, 0.0, 0.0, 0.0, 0.0, 0.0, 0.0, 0.0, 0.0, 0.0, 0.0, 0.0, 0.0, 0.0, 0.0, 0.0, 0.0, 0.0, 0.0, 0.0, 0.0, 0.0, 0.0, 0.0, 0.0, 0.0, 0.0, 0.0, 0.0, 0.0, 0.0, 0.0, 0.0, 0.0, 0.0, 0.0, 0.0, 0.0, 0.0, 0.0, 0.0, 0.0, 0.0, 0.0, 0.0, 0.0, 0.0, 0.0, 0.0, 0.0, 0.0, 0.0, 0.0, 0.0, 0.0, 0.0, 0.0, 0.0, 0.0, 0.0, 0.0, 0.0, 0.0, 0.0, 0.0, 0.0, 0.0, 0.0, 0.0, 0.0, 0.0, 0.0, 0.0, 0.0, 0.0, 0.0, 0.0, 0.0, 0.0, 0.0, 0.0, 0.0, 0.0, 0.0, 0.0, 0.0, 0.0, 0.0, 0.0, 0.0, 0.0, 0.0, 0.0, 0.0, 0.0, 0.0, 0.0, 0.0, 0.0, 0.0, 0.0, 0.0, 0.0, 0.0, 0.0, 0.0, 0.0, 0.0, 0.0, 0.0, 0.0, 0.0, 0.0, 0.0, 0.0, 0.0, 0.0, 0.0, 0.0, 0.0, 0.0, 0.0, 0.0, 0.0, 0.0, 0.0, 0.0, 0.0, 0.0, 0.0, 0.0, 0.0, 0.0, 0.0, 0.0, 0.0, 0.0, 0.0, 0.0, 0.0, 0.0, 0.0, 0.0, 0.0, 0.0, 0.0, 0.0, 0.0, 0.0, 0.0, 0.0, 0.0, 0.0, 0.0, 0.0, 0.0, 0.0, 0.0, 0.0, 0.0, 0.0, 0.0, 0.0, 0.0, 0.0, 0.0, 0.0, 0.0, 0.0, 0.0, 0.0, 0.0, 0.0, 0.0, 0.0, 0.0, 0.0, 0.0, 0.0, 0.0, 0.0, 0.0, 0.0, 0.0, 0.0, 0.0, 0.0, 0.0, 0.0, 0.0, 0.0, 0.0, 0.0, 0.0, 0.0, 0.0, 0.0, 0.0, 0.0, 0.0, 0.0, 0.0, 0.0, 0.0, 0.0, 0.0, 0.0, 0.0, 0.0, 0.0, 0.0, 0.0, 0.0, 0.0, 0.0, 0.0, 0.0, 0.0, 0.0, 0.0, 0.0, 0.0, 0.0, 0.0, 0.0, 0.0, 0.0, 0.0, 0.0, 0.0, 0.0, 0.0, 0.0, 0.0, 0.0, 0.0, 0.0, 0.0, 0.0, 0.0, 0.0, 0.0, 0.0, 0.0, 0.0, 0.0, 0.0, 0.0, 0.0, 0.0, 0.0, 0.0, 0.0, 0.0, 0.0, 0.0, 0.0, 0.0, 0.0, 0.0, 0.0, 0.0, 0.0, 0.0, 0.0, 0.0, 0.0, 0.0, 0.0, 0.0, 0.0, 0.0, 0.0, 0.0, 0.0, 0.0, 0.0, 0.0, 0.0, 0.0, 0.0, 0.0, 0.0, 0.0, 0.0, 0.0, 0.0, 0.0, 0.0, 0.0, 0.0, 0.0, 0.0, 0.0, 0.0, 0.0, 0.0, 0.0, 0.0, 0.0, 0.0, 0.0, 0.0, 0.0, 0.0, 0.0, 0.0, 0.0, 0.0, 0.0, 0.0, 0.0, 0.0, 0.0, 0.0, 0.0, 0.0, 0.0, 0.0, 0.0, 0.0, 0.0, 0.0, 0.0, 0.0, 0.0, 0.0, 0.0, 0.0, 0.0, 0.0, 0.0, 0.0, 0.0, 0.0, 0.0, 0.0, 0.0, 0.0, 0.0, 0.0, 0.0, 0.0, 0.0, 0.0, 0.0, 0.0, 0.0, 0.0, 0.0, 0.0, 0.0, 0.0, 0.0, 0.0, 0.0, 0.0, 0.0, 0.0, 0.0, 0.0, 0.0, 0.0, 0.0, 0.0, 0.0, 0.0, 0.0, 0.0, 0.0, 0.0, 0.0, 0.0, 0.0, 0.0, 0.0, 0.0, 0.0, 0.0, 0.0, 0.0, 0.0, 0.0, 0.0, 0.0, 0.0, 0.0, 0.0, 0.0, 0.0, 0.0, 0.0, 0.0, 0.0, 0.0, 0.0, 0.0, 0.0, 0.0, 0.0, 0.0, 0.0, 0.0, 0.0, 0.0, 0.0, 0.0, 0.0, 0.0, 0.0, 0.0, 0.0, 0.0, 0.0, 0.0, 0.0, 0.0, 0.0, 0.0, 0.0, 0.0, 0.0, 0.0, 0.0, 0.0, 0.0, 0.0, 0.0, 0.0, 0.0, 0.0, 0.0, 0.0, 0.0, 0.0, 0.0, 0.0, 0.0, 0.0, 0.0, 0.0, 0.0, 0.0, 0.0, 0.0, 0.0, 0.0, 0.0, 0.0, 0.0, 0.0, 0.0, 0.0, 0.0, 0.0, 0.0, 0.0, 0.0, 0.0, 0.0, 0.0, 0.0, 0.0, 0.0, 0.0, 0.0, 0.0, 0.0, 0.0, 0.0, 0.0, 0.0, 0.0, 0.0, 0.0, 0.0, 0.0, 0.0, 0.0, 0.0, 0.0, 0.0, 0.0, 0.0, 0.0, 0.0, 0.0, 0.0, 0.0, 0.0, 0.0, 0.0, 0.0, 0.0, 0.0, 0.0, 0.0, 0.0, 0.0, 0.0, 0.0, 0.0, 0.0, 0.0, 0.0, 0.0, 0.0, 0.0, 0.0, 0.0, 0.0, 0.0, 0.0, 0.0, 0.0, 0.0, 0.0, 0.0, 0.0, 0.0, 0.0, 0.0, 0.0, 0.0, 0.0, 0.0, 0.0, 0.0, 0.0, 0.0, 0.0, 0.0, 0.0, 0.0, 0.0, 0.0, 0.0, 0.0, 0.0, 0.0, 0.0, 0.0, 0.0, 0.0, 0.0, 0.0, 0.0, 0.0, 0.0, 0.0, 0.0, 0.0, 0.0, 0.0, 0.0, 0.0, 0.0, 0.0, 0.0, 0.0])
me_circle_006.update()
me_circle_007 = bpy.data.meshes.new('Circle.007')
me_circle_007.from_pydata([(0.6661, -0.5548, 1.311), (0.7243, -0.4839, 1.311), (0.6661, -0.5548, 1.5), (0.7243, -0.4839, 1.5), (0.6661, -0.5548, 1.281), (0.7243, -0.4839, 1.281), (0.6661, -0.5548, 1.532), (0.7243, -0.4839, 1.532), (0.766, -0.499, 1.311), (0.766, -0.499, 1.5), (0.8166, -0.4127, 1.311), (0.8166, -0.4127, 1.5), (0.7348, -0.4877, 1.5), (0.7348, -0.4877, 1.311)], [], [(1, 3, 2, 0), (2, 3, 7, 6), (1, 0, 4, 5), (12, 13, 8, 9), (9, 8, 10, 11), (3, 1, 13, 12)])
_uv = me_circle_007.uv_layers.new(name='UVMap')
_uv.uv.foreach_set('vector', [0.0, 0.0, 0.0, 0.0, 0.0, 0.0, 0.0, 0.0, 0.0, 0.0, 0.0, 0.0, 0.0, 0.0, 0.0, 0.0, 0.0, 0.0, 0.0, 0.0, 0.0, 0.0, 0.0, 0.0, 0.0, 0.0, 0.0, 0.0, 0.0, 0.0, 0.0, 0.0, 0.0, 0.0, 0.0, 0.0, 0.0, 0.0, 0.0, 0.0, 0.0, 0.0, 0.0, 0.0, 0.0, 0.0, 0.0, 0.0])
me_circle_007.update()
me_circle_008 = bpy.data.meshes.new('Circle.008')
me_circle_008.from_pydata([(0.6661, -0.5548, 1.311), (0.7243, -0.4839, 1.311), (0.6661, -0.5548, 1.5), (0.7243, -0.4839, 1.5), (0.6661, -0.5548, 1.281), (0.7243, -0.4839, 1.281), (0.6661, -0.5548, 1.532), (0.7243, -0.4839, 1.532), (0.766, -0.499, 1.311), (0.766, -0.499, 1.5), (0.8166, -0.4127, 1.311), (0.8166, -0.4127, 1.5), (0.7348, -0.4877, 1.5), (0.7348, -0.4877, 1.311)], [], [(1, 3, 2, 0), (2, 3, 7, 6), (1, 0, 4, 5), (12, 13, 8, 9), (9, 8, 10, 11), (3, 1, 13, 12)])
_uv = me_circle_008.uv_layers.new(name='UVMap')
_uv.uv.foreach_set('vector', [0.0, 0.0, 0.0, 0.0, 0.0, 0.0, 0.0, 0.0, 0.0, 0.0, 0.0, 0.0, 0.0, 0.0, 0.0, 0.0, 0.0, 0.0, 0.0, 0.0, 0.0, 0.0, 0.0, 0.0, 0.0, 0.0, 0.0, 0.0, 0.0, 0.0, 0.0, 0.0, 0.0, 0.0, 0.0, 0.0, 0.0, 0.0, 0.0, 0.0, 0.0, 0.0, 0.0, 0.0, 0.0, 0.0, 0.0, 0.0])
me_circle_008.update()
me_cylinder_002 = bpy.data.meshes.new('Cylinder.002')
me_cylinder_002.from_pydata([(-2.794e-09, 0.9586, -1.0), (0.0, 1.0, -0.96), (2.794e-09, 0.9586, 1.0), (0.0, 1.0, 0.96), (0.4793, 0.8301, -1.0), (0.5, 0.866, -0.96), (0.4793, 0.8301, 1.0), (0.5, 0.866, 0.96), (0.8301, 0.4793, -1.0), (0.866, 0.5, -0.96), (0.8301, 0.4793, 1.0), (0.866, 0.5, 0.96), (0.9586, 2.794e-09, -1.0), (1.0, 0.0, -0.96), (0.9586, -2.794e-09, 1.0), (1.0, 0.0, 0.96), (0.8301, -0.4793, -1.0), (0.866, -0.5, -0.96), (0.8301, -0.4793, 1.0), (0.866, -0.5, 0.96), (0.4793, -0.8301, -1.0), (0.5, -0.866, -0.96), (0.4793, -0.8301, 1.0), (0.5, -0.866, 0.96), (2.794e-09, -0.9586, -1.0), (0.0, -1.0, -0.96), (-2.794e-09, -0.9586, 1.0), (0.0, -1.0, 0.96), (-0.4793, -0.8301, -1.0), (-0.5, -0.866, -0.96), (-0.4793, -0.8301, 1.0), (-0.5, -0.866, 0.96), (-0.8301, -0.4793, -1.0), (-0.866, -0.5, -0.96), (-0.8301, -0.4793, 1.0), (-0.866, -0.5, 0.96), (-0.9586, -2.794e-09, -1.0), (-1.0, 0.0, -0.96), (-0.9586, 2.794e-09, 1.0), (-1.0, 0.0, 0.96), (-0.8301, 0.4793, -1.0), (-0.866, 0.5, -0.96), (-0.8301, 0.4793, 1.0), (-0.866, 0.5, 0.96), (-0.4793, 0.8301, -1.0), (-0.5, 0.866, -0.96), (-0.4793, 0.8301, 1.0), (-0.5, 0.866, 0.96)], [], [(45, 47, 3, 1), (9, 11, 15, 13), (13, 15, 19, 17), (17, 19, 23, 21), (21, 23, 27, 25), (25, 27, 31, 29), (29, 31, 35, 33), (33, 35, 39, 37), (37, 39, 43, 41), (41, 43, 47, 45), (5, 7, 11, 9), (6, 2, 46, 42, 38, 34, 30, 26, 22, 18, 14, 10), (1, 3, 7, 5), (1, 5, 4, 0), (7, 3, 2, 6), (5, 9, 8, 4), (11, 7, 6, 10), (9, 13, 12, 8), (15, 11, 10, 14), (13, 17, 16, 12), (19, 15, 14, 18), (17, 21, 20, 16), (23, 19, 18, 22), (21, 25, 24, 20), (27, 23, 22, 26), (25, 29, 28, 24), (31, 27, 26, 30), (29, 33, 32, 28), (35, 31, 30, 34), (33, 37, 36, 32), (39, 35, 34, 38), (37, 41, 40, 36), (43, 39, 38, 42), (41, 45, 44, 40), (47, 43, 42, 46), (45, 1, 0, 44), (3, 47, 46, 2), (0, 4, 8, 12, 16, 20, 24, 28, 32, 36, 40, 44)])
me_cylinder_002.polygons.foreach_set('use_smooth', [True] * 38)
_uv = me_cylinder_002.uv_layers.new(name='UVMap')
_uv.uv.foreach_set('vector', [0.08333, 0.51, 0.08333, 0.99, 7.451e-08, 0.99, 7.451e-08, 0.51, 0.8333, 0.51, 0.8333, 0.99, 0.75, 0.99, 0.75, 0.51, 0.75, 0.51, 0.75, 0.99, 0.6667, 0.99, 0.6667, 0.51, 0.6667, 0.51, 0.6667, 0.99, 0.5833, 0.99, 0.5833, 0.51, 0.5833, 0.51, 0.5833, 0.99, 0.5, 0.99, 0.5, 0.51, 0.5, 0.51, 0.5, 0.99, 0.4167, 0.99, 0.4167, 0.51, 0.4167, 0.51, 0.4167, 0.99, 0.3333, 0.99, 0.3333, 0.51, 0.3333, 0.51, 0.3333, 0.99, 0.25, 0.99, 0.25, 0.51, 0.25, 0.51, 0.25, 0.99, 0.1667, 0.99, 0.1667, 0.51, 0.1667, 0.51, 0.1667, 0.99, 0.08333, 0.99, 0.08333, 0.51, 0.9167, 0.51, 0.9167, 0.99, 0.8333, 0.99, 0.8333, 0.51, 0.365, 0.4492, 0.25, 0.4801, 0.135, 0.4492, 0.05077, 0.365, 0.01995, 0.25, 0.05077, 0.135, 0.135, 0.05077, 0.25, 0.01995, 0.365, 0.05077, 0.4492, 0.135, 0.4801, 0.25, 0.4492, 0.365, 1.0, 0.51, 1.0, 0.99, 0.9167, 0.99, 0.9167, 0.51, 0.75, 0.49, 0.87, 0.4578, 0.865, 0.4492, 0.75, 0.4801, 0.37, 0.4578, 0.25, 0.49, 0.25, 0.4801, 0.365, 0.4492, 0.87, 0.4578, 0.9578, 0.37, 0.9492, 0.365, 0.865, 0.4492, 0.4578, 0.37, 0.37, 0.4578, 0.365, 0.4492, 0.4492, 0.365, 0.9578, 0.37, 0.99, 0.25, 0.9801, 0.25, 0.9492, 0.365, 0.49, 0.25, 0.4578, 0.37, 0.4492, 0.365, 0.4801, 0.25, 0.99, 0.25, 0.9578, 0.13, 0.9492, 0.135, 0.9801, 0.25, 0.4578, 0.13, 0.49, 0.25, 0.4801, 0.25, 0.4492, 0.135, 0.9578, 0.13, 0.87, 0.04215, 0.865, 0.05077, 0.9492, 0.135, 0.37, 0.04215, 0.4578, 0.13, 0.4492, 0.135, 0.365, 0.05077, 0.87, 0.04215, 0.75, 0.01, 0.75, 0.01995, 0.865, 0.05077, 0.25, 0.01, 0.37, 0.04215, 0.365, 0.05077, 0.25, 0.01995, 0.75, 0.01, 0.63, 0.04215, 0.635, 0.05077, 0.75, 0.01995, 0.13, 0.04215, 0.25, 0.01, 0.25, 0.01995, 0.135, 0.05077, 0.63, 0.04215, 0.5422, 0.13, 0.5508, 0.135, 0.635, 0.05077, 0.04215, 0.13, 0.13, 0.04215, 0.135, 0.05077, 0.05077, 0.135, 0.5422, 0.13, 0.51, 0.25, 0.5199, 0.25, 0.5508, 0.135, 0.01, 0.25, 0.04215, 0.13, 0.05077, 0.135, 0.01995, 0.25, 0.51, 0.25, 0.5422, 0.37, 0.5508, 0.365, 0.5199, 0.25, 0.04215, 0.37, 0.01, 0.25, 0.01995, 0.25, 0.05077, 0.365, 0.5422, 0.37, 0.63, 0.4578, 0.635, 0.4492, 0.5508, 0.365, 0.13, 0.4578, 0.04215, 0.37, 0.05077, 0.365, 0.135, 0.4492, 0.63, 0.4578, 0.75, 0.49, 0.75, 0.4801, 0.635, 0.4492, 0.25, 0.49, 0.13, 0.4578, 0.135, 0.4492, 0.25, 0.4801, 0.75, 0.4801, 0.865, 0.4492, 0.9492, 0.365, 0.9801, 0.25, 0.9492, 0.135, 0.865, 0.05077, 0.75, 0.01995, 0.635, 0.05077, 0.5508, 0.135, 0.5199, 0.25, 0.5508, 0.365, 0.635, 0.4492])
me_cylinder_002.update()
me_circle_009 = bpy.data.meshes.new('Circle.009')
me_circle_009.from_pydata([(-0.000291, 0.02026, -0.002547), (-0.01026, 0.01758, -0.002547), (-0.01756, 0.01028, -0.002547), (-0.02023, 0.0003134, -0.002547), (-0.01756, -0.009658, -0.002547), (-0.01026, -0.01696, -0.002547), (-0.000291, -0.01963, -0.002547), (0.00968, -0.01696, -0.002547), (0.01698, -0.009658, -0.002547), (0.01965, 0.0003134, -0.002547), (0.01698, 0.01028, -0.002547), (0.00968, 0.01758, -0.002547), (-0.000291, 0.02026, -0.004844), (-0.01026, 0.01758, -0.004844), (-0.01756, 0.01028, -0.004844), (-0.02023, 0.0003134, -0.004844), (-0.01756, -0.009658, -0.004844), (-0.01026, -0.01696, -0.004844), (-0.000291, -0.01963, -0.004844), (0.00968, -0.01696, -0.004844), (0.01698, -0.009658, -0.004844), (0.01965, 0.0003134, -0.004844), (0.01698, 0.01028, -0.004844), (0.00968, 0.01758, -0.004844), (0.008464, 0.005744, -0.000244), (-0.005157, 0.009394, -0.000244), (0.004575, -0.008767, -0.000244), (-0.009046, -0.005118, -0.000244), (0.07537, -0.002934, -0.002939), (0.0654, -0.005606, -0.002939), (0.0581, -0.01291, -0.002939), (0.05542, -0.02288, -0.002939), (0.0581, -0.03285, -0.002939), (0.0654, -0.04015, -0.002939), (0.07537, -0.04282, -0.002939), (0.08534, -0.04015, -0.002939), (0.09264, -0.03285, -0.002939), (0.09531, -0.02288, -0.002939), (0.09264, -0.01291, -0.002939), (0.08534, -0.005606, -0.002939), (0.07537, -0.002934, -0.005236), (0.0654, -0.005606, -0.005236), (0.0581, -0.01291, -0.005236), (0.05542, -0.02288, -0.005236), (0.0581, -0.03285, -0.005236), (0.0654, -0.04015, -0.005236), (0.07537, -0.04282, -0.005236), (0.08534, -0.04015, -0.005236), (0.09264, -0.03285, -0.005236), (0.09531, -0.02288, -0.005236), (0.09264, -0.01291, -0.005236), (0.08534, -0.005606, -0.005236), (0.08412, -0.01745, -0.0006359), (0.0705, -0.0138, -0.0006359), (0.08023, -0.03196, -0.0006359), (0.06661, -0.02831, -0.0006359), (0.07537, -0.002934, -0.002939), (0.0654, -0.005606, -0.002939), (0.0581, -0.01291, -0.002939), (0.05542, -0.02288, -0.002939), (0.0581, -0.03285, -0.002939), (0.0654, -0.04015, -0.002939), (0.07537, -0.04282, -0.002939), (0.08534, -0.04015, -0.002939), (0.09264, -0.03285, -0.002939), (0.09531, -0.02288, -0.002939), (0.09264, -0.01291, -0.002939), (0.08534, -0.005606, -0.002939), (0.07537, -0.002934, -0.005236), (0.0654, -0.005606, -0.005236), (0.0581, -0.01291, -0.005236), (0.05542, -0.02288, -0.005236), (0.0581, -0.03285, -0.005236), (0.0654, -0.04015, -0.005236), (0.07537, -0.04282, -0.005236), (0.08534, -0.04015, -0.005236), (0.09264, -0.03285, -0.005236), (0.09531, -0.02288, -0.005236), (0.09264, -0.01291, -0.005236), (0.08534, -0.005606, -0.005236), (0.08412, -0.01745, -0.0006359), (0.0705, -0.0138, -0.0006359), (0.08023, -0.03196, -0.0006359), (0.06661, -0.02831, -0.0006359), (0.1598, -0.02881, -0.003376), (0.1498, -0.03148, -0.003376), (0.1425, -0.03878, -0.003376), (0.1398, -0.04875, -0.003376), (0.1425, -0.05873, -0.003376), (0.1498, -0.06602, -0.003376), (0.1598, -0.0687, -0.003376), (0.1698, -0.06602, -0.003376), (0.1771, -0.05873, -0.003376), (0.1797, -0.04875, -0.003376), (0.1771, -0.03878, -0.003376), (0.1698, -0.03148, -0.003376), (0.1598, -0.02881, -0.005674), (0.1498, -0.03148, -0.005674), (0.1425, -0.03878, -0.005674), (0.1398, -0.04875, -0.005674), (0.1425, -0.05873, -0.005674), (0.1498, -0.06602, -0.005674), (0.1598, -0.0687, -0.005674), (0.1698, -0.06602, -0.005674), (0.1771, -0.05873, -0.005674), (0.1797, -0.04875, -0.005674), (0.1771, -0.03878, -0.005674), (0.1698, -0.03148, -0.005674), (0.1685, -0.04332, -0.001073), (0.1549, -0.03967, -0.001073), (0.1647, -0.05783, -0.001073), (0.151, -0.05418, -0.001073), (0.1598, -0.02881, -0.003376), (0.1498, -0.03148, -0.003376), (0.1425, -0.03878, -0.003376), (0.1398, -0.04875, -0.003376), (0.1425, -0.05873, -0.003376), (0.1498, -0.06602, -0.003376), (0.1598, -0.0687, -0.003376), (0.1698, -0.06602, -0.003376), (0.1771, -0.05873, -0.003376), (0.1797, -0.04875, -0.003376), (0.1771, -0.03878, -0.003376), (0.1698, -0.03148, -0.003376), (0.1598, -0.02881, -0.005674), (0.1498, -0.03148, -0.005674), (0.1425, -0.03878, -0.005674), (0.1398, -0.04875, -0.005674), (0.1425, -0.05873, -0.005674), (0.1498, -0.06602, -0.005674), (0.1598, -0.0687, -0.005674), (0.1698, -0.06602, -0.005674), (0.1771, -0.05873, -0.005674), (0.1797, -0.04875, -0.005674), (0.1771, -0.03878, -0.005674), (0.1698, -0.03148, -0.005674), (0.1685, -0.04332, -0.001073), (0.1549, -0.03967, -0.001073), (0.1647, -0.05783, -0.001073), (0.151, -0.05418, -0.001073)], [], [(6, 5, 17, 18), (3, 2, 14, 15), (10, 9, 21, 22), (7, 6, 18, 19), (4, 3, 15, 16), (11, 10, 22, 23), (1, 0, 12, 13), (8, 7, 19, 20), (5, 4, 16, 17), (0, 11, 23, 12), (2, 1, 13, 14), (9, 8, 20, 21), (11, 24, 9, 10), (24, 26, 8, 9), (26, 6, 7, 8), (0, 25, 24, 11), (25, 27, 26, 24), (27, 5, 6, 26), (1, 2, 25, 0), (2, 3, 27, 25), (3, 4, 5, 27), (34, 33, 45, 46), (31, 30, 42, 43), (38, 37, 49, 50), (35, 34, 46, 47), (32, 31, 43, 44), (39, 38, 50, 51), (29, 28, 40, 41), (36, 35, 47, 48), (33, 32, 44, 45), (28, 39, 51, 40), (30, 29, 41, 42), (37, 36, 48, 49), (39, 52, 37, 38), (52, 54, 36, 37), (54, 34, 35, 36), (28, 53, 52, 39), (53, 55, 54, 52), (55, 33, 34, 54), (29, 30, 53, 28), (30, 31, 55, 53), (31, 32, 33, 55), (62, 61, 73, 74), (59, 58, 70, 71), (66, 65, 77, 78), (63, 62, 74, 75), (60, 59, 71, 72), (67, 66, 78, 79), (57, 56, 68, 69), (64, 63, 75, 76), (61, 60, 72, 73), (56, 67, 79, 68), (58, 57, 69, 70), (65, 64, 76, 77), (67, 80, 65, 66), (80, 82, 64, 65), (82, 62, 63, 64), (56, 81, 80, 67), (81, 83, 82, 80), (83, 61, 62, 82), (57, 58, 81, 56), (58, 59, 83, 81), (59, 60, 61, 83), (90, 89, 101, 102), (87, 86, 98, 99), (94, 93, 105, 106), (91, 90, 102, 103), (88, 87, 99, 100), (95, 94, 106, 107), (85, 84, 96, 97), (92, 91, 103, 104), (89, 88, 100, 101), (84, 95, 107, 96), (86, 85, 97, 98), (93, 92, 104, 105), (95, 108, 93, 94), (108, 110, 92, 93), (110, 90, 91, 92), (84, 109, 108, 95), (109, 111, 110, 108), (111, 89, 90, 110), (85, 86, 109, 84), (86, 87, 111, 109), (87, 88, 89, 111), (118, 117, 129, 130), (115, 114, 126, 127), (122, 121, 133, 134), (119, 118, 130, 131), (116, 115, 127, 128), (123, 122, 134, 135), (113, 112, 124, 125), (120, 119, 131, 132), (117, 116, 128, 129), (112, 123, 135, 124), (114, 113, 125, 126), (121, 120, 132, 133), (123, 136, 121, 122), (136, 138, 120, 121), (138, 118, 119, 120), (112, 137, 136, 123), (137, 139, 138, 136), (139, 117, 118, 138), (113, 114, 137, 112), (114, 115, 139, 137), (115, 116, 117, 139)])
me_circle_009.polygons.foreach_set('use_smooth', [True] * 105)
_uv = me_circle_009.uv_layers.new(name='UVMap')
_uv.uv.foreach_set('vector', [0.0, 0.0, 0.0, 0.0, 0.0, 0.0, 0.0, 0.0, 0.0, 0.0, 0.0, 0.0, 0.0, 0.0, 0.0, 0.0, 0.0, 0.0, 0.0, 0.0, 0.0, 0.0, 0.0, 0.0, 0.0, 0.0, 0.0, 0.0, 0.0, 0.0, 0.0, 0.0, 0.0, 0.0, 0.0, 0.0, 0.0, 0.0, 0.0, 0.0, 0.0, 0.0, 0.0, 0.0, 0.0, 0.0, 0.0, 0.0, 0.0, 0.0, 0.0, 0.0, 0.0, 0.0, 0.0, 0.0, 0.0, 0.0, 0.0, 0.0, 0.0, 0.0, 0.0, 0.0, 0.0, 0.0, 0.0, 0.0, 0.0, 0.0, 0.0, 0.0, 0.0, 0.0, 0.0, 0.0, 0.0, 0.0, 0.0, 0.0, 0.0, 0.0, 0.0, 0.0, 0.0, 0.0, 0.0, 0.0, 0.0, 0.0, 0.0, 0.0, 0.0, 0.0, 0.0, 0.0, 0.0, 0.0, 0.0, 0.0, 0.0, 0.0, 0.0, 0.0, 0.0, 0.0, 0.0, 0.0, 0.0, 0.0, 0.0, 0.0, 0.0, 0.0, 0.0, 0.0, 0.0, 0.0, 0.0, 0.0, 0.0, 0.0, 0.0, 0.0, 0.0, 0.0, 0.0, 0.0, 0.0, 0.0, 0.0, 0.0, 0.0, 0.0, 0.0, 0.0, 0.0, 0.0, 0.0, 0.0, 0.0, 0.0, 0.0, 0.0, 0.0, 0.0, 0.0, 0.0, 0.0, 0.0, 0.0, 0.0, 0.0, 0.0, 0.0, 0.0, 0.0, 0.0, 0.0, 0.0, 0.0, 0.0, 0.0, 0.0, 0.0, 0.0, 0.0, 0.0, 0.0, 0.0, 0.0, 0.0, 0.0, 0.0, 0.0, 0.0, 0.0, 0.0, 0.0, 0.0, 0.0, 0.0, 0.0, 0.0, 0.0, 0.0, 0.0, 0.0, 0.0, 0.0, 0.0, 0.0, 0.0, 0.0, 0.0, 0.0, 0.0, 0.0, 0.0, 0.0, 0.0, 0.0, 0.0, 0.0, 0.0, 0.0, 0.0, 0.0, 0.0, 0.0, 0.0, 0.0, 0.0, 0.0, 0.0, 0.0, 0.0, 0.0, 0.0, 0.0, 0.0, 0.0, 0.0, 0.0, 0.0, 0.0, 0.0, 0.0, 0.0, 0.0, 0.0, 0.0, 0.0, 0.0, 0.0, 0.0, 0.0, 0.0, 0.0, 0.0, 0.0, 0.0, 0.0, 0.0, 0.0, 0.0, 0.0, 0.0, 0.0, 0.0, 0.0, 0.0, 0.0, 0.0, 0.0, 0.0, 0.0, 0.0, 0.0, 0.0, 0.0, 0.0, 0.0, 0.0, 0.0, 0.0, 0.0, 0.0, 0.0, 0.0, 0.0, 0.0, 0.0, 0.0, 0.0, 0.0, 0.0, 0.0, 0.0, 0.0, 0.0, 0.0, 0.0, 0.0, 0.0, 0.0, 0.0, 0.0, 0.0, 0.0, 0.0, 0.0, 0.0, 0.0, 0.0, 0.0, 0.0, 0.0, 0.0, 0.0, 0.0, 0.0, 0.0, 0.0, 0.0, 0.0, 0.0, 0.0, 0.0, 0.0, 0.0, 0.0, 0.0, 0.0, 0.0, 0.0, 0.0, 0.0, 0.0, 0.0, 0.0, 0.0, 0.0, 0.0, 0.0, 0.0, 0.0, 0.0, 0.0, 0.0, 0.0, 0.0, 0.0, 0.0, 0.0, 0.0, 0.0, 0.0, 0.0, 0.0, 0.0, 0.0, 0.0, 0.0, 0.0, 0.0, 0.0, 0.0, 0.0, 0.0, 0.0, 0.0, 0.0, 0.0, 0.0, 0.0, 0.0, 0.0, 0.0, 0.0, 0.0, 0.0, 0.0, 0.0, 0.0, 0.0, 0.0, 0.0, 0.0, 0.0, 0.0, 0.0, 0.0, 0.0, 0.0, 0.0, 0.0, 0.0, 0.0, 0.0, 0.0, 0.0, 0.0, 0.0, 0.0, 0.0, 0.0, 0.0, 0.0, 0.0, 0.0, 0.0, 0.0, 0.0, 0.0, 0.0, 0.0, 0.0, 0.0, 0.0, 0.0, 0.0, 0.0, 0.0, 0.0, 0.0, 0.0, 0.0, 0.0, 0.0, 0.0, 0.0, 0.0, 0.0, 0.0, 0.0, 0.0, 0.0, 0.0, 0.0, 0.0, 0.0, 0.0, 0.0, 0.0, 0.0, 0.0, 0.0, 0.0, 0.0, 0.0, 0.0, 0.0, 0.0, 0.0, 0.0, 0.0, 0.0, 0.0, 0.0, 0.0, 0.0, 0.0, 0.0, 0.0, 0.0, 0.0, 0.0, 0.0, 0.0, 0.0, 0.0, 0.0, 0.0, 0.0, 0.0, 0.0, 0.0, 0.0, 0.0, 0.0, 0.0, 0.0, 0.0, 0.0, 0.0, 0.0, 0.0, 0.0, 0.0, 0.0, 0.0, 0.0, 0.0, 0.0, 0.0, 0.0, 0.0, 0.0, 0.0, 0.0, 0.0, 0.0, 0.0, 0.0, 0.0, 0.0, 0.0, 0.0, 0.0, 0.0, 0.0, 0.0, 0.0, 0.0, 0.0, 0.0, 0.0, 0.0, 0.0, 0.0, 0.0, 0.0, 0.0, 0.0, 0.0, 0.0, 0.0, 0.0, 0.0, 0.0, 0.0, 0.0, 0.0, 0.0, 0.0, 0.0, 0.0, 0.0, 0.0, 0.0, 0.0, 0.0, 0.0, 0.0, 0.0, 0.0, 0.0, 0.0, 0.0, 0.0, 0.0, 0.0, 0.0, 0.0, 0.0, 0.0, 0.0, 0.0, 0.0, 0.0, 0.0, 0.0, 0.0, 0.0, 0.0, 0.0, 0.0, 0.0, 0.0, 0.0, 0.0, 0.0, 0.0, 0.0, 0.0, 0.0, 0.0, 0.0, 0.0, 0.0, 0.0, 0.0, 0.0, 0.0, 0.0, 0.0, 0.0, 0.0, 0.0, 0.0, 0.0, 0.0, 0.0, 0.0, 0.0, 0.0, 0.0, 0.0, 0.0, 0.0, 0.0, 0.0, 0.0, 0.0, 0.0, 0.0, 0.0, 0.0, 0.0, 0.0, 0.0, 0.0, 0.0, 0.0, 0.0, 0.0, 0.0, 0.0, 0.0, 0.0, 0.0, 0.0, 0.0, 0.0, 0.0, 0.0, 0.0, 0.0, 0.0, 0.0, 0.0, 0.0, 0.0, 0.0, 0.0, 0.0, 0.0, 0.0, 0.0, 0.0, 0.0, 0.0, 0.0, 0.0, 0.0, 0.0, 0.0, 0.0, 0.0, 0.0, 0.0, 0.0, 0.0, 0.0, 0.0, 0.0, 0.0, 0.0, 0.0, 0.0, 0.0, 0.0, 0.0, 0.0, 0.0, 0.0, 0.0, 0.0, 0.0, 0.0, 0.0, 0.0, 0.0, 0.0, 0.0, 0.0, 0.0, 0.0, 0.0, 0.0, 0.0, 0.0, 0.0, 0.0, 0.0, 0.0, 0.0, 0.0, 0.0, 0.0, 0.0, 0.0, 0.0, 0.0, 0.0, 0.0, 0.0, 0.0, 0.0, 0.0, 0.0, 0.0, 0.0, 0.0, 0.0, 0.0, 0.0, 0.0, 0.0, 0.0, 0.0, 0.0, 0.0, 0.0, 0.0, 0.0, 0.0, 0.0, 0.0, 0.0, 0.0, 0.0, 0.0, 0.0, 0.0, 0.0, 0.0, 0.0, 0.0, 0.0, 0.0, 0.0, 0.0, 0.0, 0.0, 0.0, 0.0, 0.0, 0.0, 0.0, 0.0, 0.0, 0.0, 0.0, 0.0, 0.0, 0.0, 0.0, 0.0, 0.0, 0.0, 0.0, 0.0, 0.0, 0.0, 0.0, 0.0, 0.0, 0.0, 0.0, 0.0, 0.0, 0.0, 0.0, 0.0, 0.0, 0.0, 0.0, 0.0, 0.0, 0.0, 0.0, 0.0, 0.0, 0.0, 0.0, 0.0, 0.0, 0.0, 0.0, 0.0, 0.0, 0.0, 0.0, 0.0, 0.0, 0.0, 0.0, 0.0, 0.0, 0.0, 0.0, 0.0, 0.0, 0.0, 0.0, 0.0, 0.0, 0.0, 0.0, 0.0, 0.0, 0.0, 0.0, 0.0, 0.0, 0.0, 0.0, 0.0, 0.0, 0.0, 0.0, 0.0, 0.0, 0.0, 0.0, 0.0, 0.0, 0.0, 0.0, 0.0, 0.0, 0.0, 0.0, 0.0, 0.0, 0.0, 0.0, 0.0, 0.0, 0.0, 0.0, 0.0, 0.0, 0.0, 0.0, 0.0, 0.0, 0.0, 0.0, 0.0, 0.0, 0.0, 0.0, 0.0, 0.0, 0.0, 0.0, 0.0, 0.0, 0.0, 0.0, 0.0, 0.0, 0.0, 0.0, 0.0, 0.0, 0.0])
me_circle_009.update()
me_plane = bpy.data.meshes.new('Plane')
me_plane.from_pydata([(-0.4653, -0.4653, -0.2807), (0.4653, -0.4653, -0.2807), (-0.4653, 0.4653, -0.2807), (0.4653, 0.4653, -0.2807), (-0.3237, -0.3237, -0.2807), (0.3237, -0.3237, -0.2807), (0.3237, 0.3237, -0.2807), (-0.3237, 0.3237, -0.2807), (-0.3237, 0.3237, -0.1263), (-0.3237, -0.3237, -0.1263), (0.3237, -0.3237, -0.1263), (0.3237, 0.3237, -0.1263), (-0.4333, -0.4333, -0.1263), (-0.4653, -0.4653, -0.1583), (0.4653, -0.4653, -0.1583), (0.4333, -0.4333, -0.1263), (0.4653, 0.4653, -0.1583), (0.4333, 0.4333, -0.1263), (-0.4653, 0.4653, -0.1583), (-0.4333, 0.4333, -0.1263)], [], [(19, 12, 9, 8), (0, 4, 5, 1), (1, 5, 6, 3), (3, 6, 7, 2), (2, 7, 4, 0), (1, 3, 16, 14), (3, 2, 18, 16), (2, 0, 13, 18), (12, 15, 10, 9), (6, 5, 10, 11), (15, 17, 11, 10), (4, 7, 8, 9), (17, 19, 8, 11), (7, 6, 11, 8), (5, 4, 9, 10), (13, 14, 15, 12), (14, 16, 17, 15), (16, 18, 19, 17), (18, 13, 12, 19), (0, 1, 14, 13)])
me_plane.polygons.foreach_set('use_smooth', [True] * 20)
_uv = me_plane.uv_layers.new(name='UVMap')
_uv.uv.foreach_set('vector', [0.03435, 0.9656, 0.03435, 0.03435, 0.1521, 0.1521, 0.1521, 0.8479, 0.0, 0.0, 0.1521, 0.1521, 0.8479, 0.1521, 1.0, 0.0, 1.0, 0.0, 0.8479, 0.1521, 0.8479, 0.8479, 1.0, 1.0, 1.0, 1.0, 0.8479, 0.8479, 0.1521, 0.8479, 0.0, 1.0, 0.0, 1.0, 0.1521, 0.8479, 0.1521, 0.1521, 0.0, 0.0, 1.0, 0.0, 1.0, 1.0, 1.0, 1.0, 1.0, 0.0, 1.0, 1.0, 0.0, 1.0, 0.0, 1.0, 1.0, 1.0, 0.0, 1.0, 0.0, 0.0, 0.0, 0.0, 0.0, 1.0, 0.03435, 0.03435, 0.9656, 0.03435, 0.8479, 0.1521, 0.1521, 0.1521, 0.8479, 0.8479, 0.8479, 0.1521, 0.8479, 0.1521, 0.8479, 0.8479, 0.9656, 0.03435, 0.9656, 0.9656, 0.8479, 0.8479, 0.8479, 0.1521, 0.1521, 0.1521, 0.1521, 0.8479, 0.1521, 0.8479, 0.1521, 0.1521, 0.9656, 0.9656, 0.03435, 0.9656, 0.1521, 0.8479, 0.8479, 0.8479, 0.1521, 0.8479, 0.8479, 0.8479, 0.8479, 0.8479, 0.1521, 0.8479, 0.8479, 0.1521, 0.1521, 0.1521, 0.1521, 0.1521, 0.8479, 0.1521, 0.0, 0.0, 1.0, 0.0, 0.9656, 0.03435, 0.03435, 0.03435, 1.0, 0.0, 1.0, 1.0, 0.9656, 0.9656, 0.9656, 0.03435, 1.0, 1.0, 0.0, 1.0, 0.03435, 0.9656, 0.9656, 0.9656, 0.0, 1.0, 0.0, 0.0, 0.03435, 0.03435, 0.03435, 0.9656, 0.0, 0.0, 1.0, 0.0, 1.0, 0.0, 0.0, 0.0])
me_plane.update()
me_circle_010 = bpy.data.meshes.new('Circle.010')
me_circle_010.from_pydata([(0.3583, -0.3289, -0.3494), (0.3302, -0.3619, -0.3494), (0.3448, -0.4028, -0.3494), (0.3875, -0.4107, -0.3494), (0.4156, -0.3776, -0.3494), (0.401, -0.3367, -0.3494), (0.3625, -0.3406, -0.3494), (0.3425, -0.3642, -0.3494), (0.3529, -0.3933, -0.3494), (0.3833, -0.3989, -0.3494), (0.4033, -0.3753, -0.3494), (0.393, -0.3462, -0.3494), (0.3302, -0.3619, -0.387), (0.3583, -0.3289, -0.387), (0.3448, -0.4028, -0.387), (0.3875, -0.4107, -0.387), (0.4156, -0.3776, -0.387), (0.401, -0.3367, -0.387), (0.3425, -0.3642, -0.387), (0.3625, -0.3406, -0.387), (0.3529, -0.3933, -0.387), (0.3833, -0.3989, -0.387), (0.4033, -0.3753, -0.387), (0.393, -0.3462, -0.387)], [], [(4, 10, 11, 5), (2, 8, 9, 3), (0, 6, 7, 1), (5, 11, 6, 0), (3, 9, 10, 4), (1, 7, 8, 2), (16, 17, 23, 22), (14, 15, 21, 20), (13, 12, 18, 19), (17, 13, 19, 23), (15, 16, 22, 21), (12, 14, 20, 18), (7, 6, 19, 18), (3, 4, 16, 15), (11, 10, 22, 23), (0, 1, 12, 13), (8, 7, 18, 20), (4, 5, 17, 16), (6, 11, 23, 19), (1, 2, 14, 12), (9, 8, 20, 21), (5, 0, 13, 17), (2, 3, 15, 14), (10, 9, 21, 22)])
me_circle_010.polygons.foreach_set('use_smooth', [True] * 24)
_uv = me_circle_010.uv_layers.new(name='UVMap')
_uv.uv.foreach_set('vector', [0.0, 0.0, 0.0, 0.0, 0.0, 0.0, 0.0, 0.0, 0.0, 0.0, 0.0, 0.0, 0.0, 0.0, 0.0, 0.0, 0.0, 0.0, 0.0, 0.0, 0.0, 0.0, 0.0, 0.0, 0.0, 0.0, 0.0, 0.0, 0.0, 0.0, 0.0, 0.0, 0.0, 0.0, 0.0, 0.0, 0.0, 0.0, 0.0, 0.0, 0.0, 0.0, 0.0, 0.0, 0.0, 0.0, 0.0, 0.0, 0.0, 0.0, 0.0, 0.0, 0.0, 0.0, 0.0, 0.0, 0.0, 0.0, 0.0, 0.0, 0.0, 0.0, 0.0, 0.0, 0.0, 0.0, 0.0, 0.0, 0.0, 0.0, 0.0, 0.0, 0.0, 0.0, 0.0, 0.0, 0.0, 0.0, 0.0, 0.0, 0.0, 0.0, 0.0, 0.0, 0.0, 0.0, 0.0, 0.0, 0.0, 0.0, 0.0, 0.0, 0.0, 0.0, 0.0, 0.0, 0.0, 0.0, 0.0, 0.0, 0.0, 0.0, 0.0, 0.0, 0.0, 0.0, 0.0, 0.0, 0.0, 0.0, 0.0, 0.0, 0.0, 0.0, 0.0, 0.0, 0.0, 0.0, 0.0, 0.0, 0.0, 0.0, 0.0, 0.0, 0.0, 0.0, 0.0, 0.0, 0.0, 0.0, 0.0, 0.0, 0.0, 0.0, 0.0, 0.0, 0.0, 0.0, 0.0, 0.0, 0.0, 0.0, 0.0, 0.0, 0.0, 0.0, 0.0, 0.0, 0.0, 0.0, 0.0, 0.0, 0.0, 0.0, 0.0, 0.0, 0.0, 0.0, 0.0, 0.0, 0.0, 0.0, 0.0, 0.0, 0.0, 0.0, 0.0, 0.0, 0.0, 0.0, 0.0, 0.0, 0.0, 0.0, 0.0, 0.0, 0.0, 0.0, 0.0, 0.0, 0.0, 0.0, 0.0, 0.0, 0.0, 0.0, 0.0, 0.0, 0.0, 0.0, 0.0, 0.0])
me_circle_010.update()

# ---- objects
ob_circle = bpy.data.objects.new('Circle', me_circle)
ob_circle_001 = bpy.data.objects.new('Circle.001', me_circle_001)
ob_circle_002 = bpy.data.objects.new('Circle.002', me_circle_002)
ob_cylinder = bpy.data.objects.new('Cylinder', me_cylinder)
ob_circle_004 = bpy.data.objects.new('Circle.004', me_circle_004)
ob_circle_003 = bpy.data.objects.new('Circle.003', me_circle_005)
ob_cylinder_001 = bpy.data.objects.new('Cylinder.001', me_cylinder_001)
ob_circle_005 = bpy.data.objects.new('Circle.005', me_circle_006)
ob_circle_006 = bpy.data.objects.new('Circle.006', me_circle_002)
ob_cylinder_002 = bpy.data.objects.new('Cylinder.002', me_cylinder)
ob_circle_007 = bpy.data.objects.new('Circle.007', me_circle_004)
ob_circle_008 = bpy.data.objects.new('Circle.008', me_circle_007)
ob_circle_009 = bpy.data.objects.new('Circle.009', me_circle_008)
ob_cylinder_003 = bpy.data.objects.new('Cylinder.003', me_cylinder_002)
ob_circle_010 = bpy.data.objects.new('Circle.010', me_circle_009)
ob_circle_011 = bpy.data.objects.new('Circle.011', me_circle_007)
ob_circle_012 = bpy.data.objects.new('Circle.012', me_circle_008)
ob_cylinder_004 = bpy.data.objects.new('Cylinder.004', me_cylinder_002)
ob_circle_013 = bpy.data.objects.new('Circle.013', me_circle_009)
ob_plane = bpy.data.objects.new('Plane', me_plane)
ob_circle_014 = bpy.data.objects.new('Circle.014', me_circle_010)

# ---- transforms, parenting, visibility, modifiers, constraints
ob_circle.location = (0.0, 0.0, 0.0)
_m = ob_circle.modifiers.new('Bevel', 'BEVEL')
_m.limit_method = 'WEIGHT'
_m = ob_circle.modifiers.new('Subdivision', 'SUBSURF')
_m.levels = 2
ob_circle_001.location = (0.0, 0.0, 0.0)
_m = ob_circle_001.modifiers.new('Solidify', 'SOLIDIFY')
_m.thickness = 0.04
_m = ob_circle_001.modifiers.new('Subdivision', 'SUBSURF')
_m.levels = 2
ob_circle_002.location = (0.0, 0.0, -0.02402)
_m = ob_circle_002.modifiers.new('Shrinkwrap', 'SHRINKWRAP')
_m.wrap_method = 'PROJECT'
_m.target = ob_circle
_m.auxiliary_target = ob_circle_001
_m.use_negative_direction = True
_m.use_positive_direction = False
_m = ob_circle_002.modifiers.new('Solidify', 'SOLIDIFY')
_m.thickness = 0.02
_m.offset = 1.0
_m.use_even_offset = True
_m = ob_circle_002.modifiers.new('Bevel', 'BEVEL')
_m.angle_limit = 1.396
_m = ob_circle_002.modifiers.new('Subdivision', 'SUBSURF')
ob_cylinder.location = (0.7326, -0.5065, 1.384)
ob_cylinder.scale = (0.008915, 0.008915, 0.1231)
_m = ob_cylinder.modifiers.new('Auto Smooth', 'NODES')
_m.node_group = ng_auto_smooth
_gi = [s.identifier for s in ng_auto_smooth.interface.items_tree if s.item_type == 'SOCKET' and s.in_out == 'INPUT']
_m[_gi[1]] = 0.576  # Angle
ob_circle_004.location = (0.7064, -0.5374, 1.469)
ob_circle_004.rotation_euler = (1.554, 1.273, 0.9124)
_m = ob_circle_004.modifiers.new('Subdivision', 'SUBSURF')
ob_circle_003.location = (0.0, 0.0, -0.02402)
_m = ob_circle_003.modifiers.new('Shrinkwrap', 'SHRINKWRAP')
_m.wrap_method = 'PROJECT'
_m.target = ob_circle
_m.auxiliary_target = ob_circle_001
_m.use_negative_direction = True
_m.use_positive_direction = False
_m = ob_circle_003.modifiers.new('Solidify', 'SOLIDIFY')
_m.thickness = 0.02
_m.offset = 1.0
_m.use_even_offset = True
_m = ob_circle_003.modifiers.new('Bevel', 'BEVEL')
_m.angle_limit = 1.396
_m = ob_circle_003.modifiers.new('Subdivision', 'SUBSURF')
ob_cylinder_001.location = (0.7326, -0.5065, 1.384)
ob_cylinder_001.scale = (0.008915, 0.008915, 0.1231)
_m = ob_cylinder_001.modifiers.new('Auto Smooth', 'NODES')
_m.node_group = ng_auto_smooth
_gi = [s.identifier for s in ng_auto_smooth.interface.items_tree if s.item_type == 'SOCKET' and s.in_out == 'INPUT']
_m[_gi[1]] = 0.576  # Angle
ob_circle_005.location = (0.7064, -0.5374, 1.469)
ob_circle_005.rotation_euler = (1.554, 1.273, 0.9124)
_m = ob_circle_005.modifiers.new('Subdivision', 'SUBSURF')
ob_circle_006.location = (0.0, 0.0, -0.02402)
_m = ob_circle_006.modifiers.new('Shrinkwrap', 'SHRINKWRAP')
_m.wrap_method = 'PROJECT'
_m.target = ob_circle
_m.auxiliary_target = ob_circle_001
_m.use_negative_direction = True
_m.use_positive_direction = False
_m = ob_circle_006.modifiers.new('Solidify', 'SOLIDIFY')
_m.thickness = 0.02
_m.offset = 1.0
_m.use_even_offset = True
_m = ob_circle_006.modifiers.new('Bevel', 'BEVEL')
_m.angle_limit = 1.396
_m = ob_circle_006.modifiers.new('Subdivision', 'SUBSURF')
ob_cylinder_002.location = (0.7326, -0.5065, 1.384)
ob_cylinder_002.scale = (0.008915, 0.008915, 0.1231)
_m = ob_cylinder_002.modifiers.new('Auto Smooth', 'NODES')
_m.node_group = ng_auto_smooth
_gi = [s.identifier for s in ng_auto_smooth.interface.items_tree if s.item_type == 'SOCKET' and s.in_out == 'INPUT']
_m[_gi[1]] = 0.576  # Angle
ob_circle_007.location = (0.7064, -0.5374, 1.469)
ob_circle_007.rotation_euler = (1.554, 1.273, 0.9124)
_m = ob_circle_007.modifiers.new('Subdivision', 'SUBSURF')
ob_circle_008.location = (0.0, 0.0, -0.02402)
_m = ob_circle_008.modifiers.new('Shrinkwrap', 'SHRINKWRAP')
_m.wrap_method = 'PROJECT'
_m.target = ob_circle
_m.auxiliary_target = ob_circle_001
_m.use_negative_direction = True
_m.use_positive_direction = False
_m = ob_circle_008.modifiers.new('Solidify', 'SOLIDIFY')
_m.thickness = 0.02
_m.offset = 1.0
_m.use_even_offset = True
_m = ob_circle_008.modifiers.new('Bevel', 'BEVEL')
_m.angle_limit = 1.396
_m = ob_circle_008.modifiers.new('Subdivision', 'SUBSURF')
ob_circle_009.location = (0.0, 0.0, -0.02402)
_m = ob_circle_009.modifiers.new('Shrinkwrap', 'SHRINKWRAP')
_m.wrap_method = 'PROJECT'
_m.target = ob_circle
_m.auxiliary_target = ob_circle_001
_m.use_negative_direction = True
_m.use_positive_direction = False
_m = ob_circle_009.modifiers.new('Solidify', 'SOLIDIFY')
_m.thickness = 0.02
_m.offset = 1.0
_m.use_even_offset = True
_m = ob_circle_009.modifiers.new('Bevel', 'BEVEL')
_m.angle_limit = 1.396
_m = ob_circle_009.modifiers.new('Subdivision', 'SUBSURF')
ob_cylinder_003.location = (0.7326, -0.5065, 1.384)
ob_cylinder_003.scale = (0.008915, 0.008915, 0.1231)
_m = ob_cylinder_003.modifiers.new('Auto Smooth', 'NODES')
_m.node_group = ng_auto_smooth
_gi = [s.identifier for s in ng_auto_smooth.interface.items_tree if s.item_type == 'SOCKET' and s.in_out == 'INPUT']
_m[_gi[1]] = 0.576  # Angle
ob_circle_010.location = (0.7064, -0.5374, 1.469)
ob_circle_010.rotation_euler = (1.554, 1.273, 0.9124)
_m = ob_circle_010.modifiers.new('Subdivision', 'SUBSURF')
ob_circle_011.location = (0.008996, -0.009316, -0.8009)
_m = ob_circle_011.modifiers.new('Shrinkwrap', 'SHRINKWRAP')
_m.wrap_method = 'PROJECT'
_m.target = ob_circle
_m.auxiliary_target = ob_circle_001
_m.use_negative_direction = True
_m.use_positive_direction = False
_m = ob_circle_011.modifiers.new('Solidify', 'SOLIDIFY')
_m.thickness = 0.02
_m.offset = 1.0
_m.use_even_offset = True
_m = ob_circle_011.modifiers.new('Bevel', 'BEVEL')
_m.angle_limit = 1.396
_m = ob_circle_011.modifiers.new('Subdivision', 'SUBSURF')
ob_circle_012.location = (0.008996, -0.009316, -0.8009)
_m = ob_circle_012.modifiers.new('Shrinkwrap', 'SHRINKWRAP')
_m.wrap_method = 'PROJECT'
_m.target = ob_circle
_m.auxiliary_target = ob_circle_001
_m.use_negative_direction = True
_m.use_positive_direction = False
_m = ob_circle_012.modifiers.new('Solidify', 'SOLIDIFY')
_m.thickness = 0.02
_m.offset = 1.0
_m.use_even_offset = True
_m = ob_circle_012.modifiers.new('Bevel', 'BEVEL')
_m.angle_limit = 1.396
_m = ob_circle_012.modifiers.new('Subdivision', 'SUBSURF')
ob_cylinder_004.location = (0.7416, -0.5159, 0.6067)
ob_cylinder_004.scale = (0.008915, 0.008915, 0.1231)
_m = ob_cylinder_004.modifiers.new('Auto Smooth', 'NODES')
_m.node_group = ng_auto_smooth
_gi = [s.identifier for s in ng_auto_smooth.interface.items_tree if s.item_type == 'SOCKET' and s.in_out == 'INPUT']
_m[_gi[1]] = 0.576  # Angle
ob_circle_013.location = (0.7154, -0.5467, 0.6926)
ob_circle_013.rotation_euler = (1.554, 1.273, 0.9124)
_m = ob_circle_013.modifiers.new('Subdivision', 'SUBSURF')
ob_plane.location = (-2.004e-18, 0.002256, 2.318)
_m = ob_plane.modifiers.new('Bevel', 'BEVEL')
_m.width = 0.005
_m.width_pct = 0.005
_m.segments = 3
ob_circle_014.location = (0.0, 0.0, 2.578)
_m = ob_circle_014.modifiers.new('Mirror', 'MIRROR')
_m.use_axis = (True, True, False)
_m = ob_circle_014.modifiers.new('Bevel', 'BEVEL')
_m.width = 0.003
_m.width_pct = 0.003
_m.segments = 3

# ---- collection membership
col_collection.objects.link(ob_circle)
col_collection.objects.link(ob_circle_001)
col_collection.objects.link(ob_circle_002)
col_collection.objects.link(ob_cylinder)
col_collection.objects.link(ob_circle_004)
col_collection.objects.link(ob_circle_003)
col_collection.objects.link(ob_cylinder_001)
col_collection.objects.link(ob_circle_005)
col_collection.objects.link(ob_circle_006)
col_collection.objects.link(ob_cylinder_002)
col_collection.objects.link(ob_circle_007)
col_collection.objects.link(ob_circle_008)
col_collection.objects.link(ob_circle_009)
col_collection.objects.link(ob_cylinder_003)
col_collection.objects.link(ob_circle_010)
col_collection.objects.link(ob_circle_011)
col_collection.objects.link(ob_circle_012)
col_collection.objects.link(ob_cylinder_004)
col_collection.objects.link(ob_circle_013)
col_collection.objects.link(ob_plane)
col_collection.objects.link(ob_circle_014)

# ---- scene / render settings (as saved in the file)
scene.frame_start = 1; scene.frame_end = 250; scene.frame_set(67)
scene.render.engine = 'BLENDER_EEVEE_NEXT'
scene.cycles.sampling_pattern = 'TABULATED_SOBOL'
scene.cycles.use_light_tree = False
scene.view_settings.view_transform = 'Filmic'
bpy.context.view_layer.update()

# ---- added for rendering (the .blend has no active camera and no usable light): camera, sun
cam_auto = bpy.data.cameras.new('AutoCamera')
cam_auto.lens = 50.0
cam_auto.sensor_width = 36.0
cam_auto.clip_end = 1000.0
ob_auto_camera = bpy.data.objects.new('AutoCamera', cam_auto)
scene.collection.objects.link(ob_auto_camera)
ob_auto_camera.location = (3.33145, -3.99774, 3.77927)
ob_auto_camera.rotation_euler = (1.09748, -7.21219e-08, 0.694738)
scene.camera = ob_auto_camera
light_auto_sun = bpy.data.lights.new('AutoSun', 'SUN')
light_auto_sun.energy = 3.0
light_auto_sun.angle = 0.0523599
ob_auto_sun = bpy.data.objects.new('AutoSun', light_auto_sun)
scene.collection.objects.link(ob_auto_sun)
ob_auto_sun.rotation_euler = (0.872665, 0.174533, 0.523599)
bpy.context.view_layer.update()
